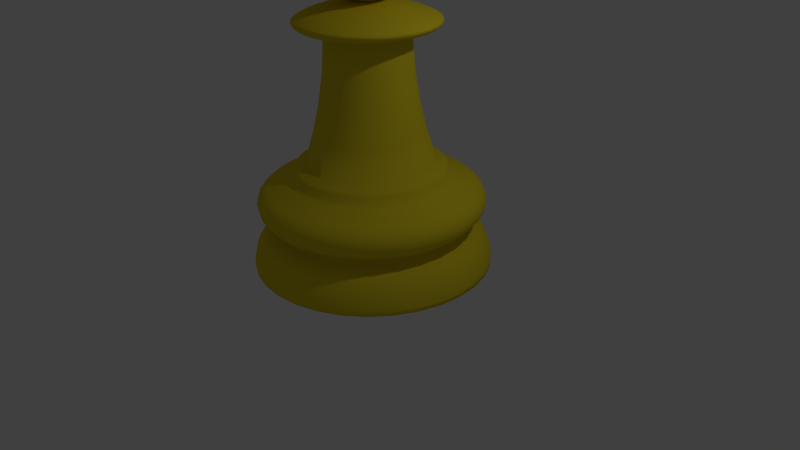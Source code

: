 # Source: Chess_Pawn.blend  (saved by Blender 2.75.0; exported with 4.5.12 LTS)
import bpy
from mathutils import Matrix  # noqa: F401  (used for matrix-valued properties, if any)

bpy.ops.wm.read_factory_settings(use_empty=True)
scene = bpy.context.scene
scene.name = 'Scene'

# ---- collections
col_collection_1 = bpy.data.collections.new('Collection 1'); scene.collection.children.link(col_collection_1)

# ---- materials (node trees are filled in below, after node groups)
mat_redtest = bpy.data.materials.new('REdTEST')
mat_redtest.alpha_threshold = 0.0
mat_redtest.use_transparent_shadow = False
mat_redtest.diffuse_color = (0.8, 0.6455, 0.02399, 1.0)
mat_redtest.roughness = 0.5

# ---- material node trees

# ---- world
world_world = bpy.data.worlds.new('World'); scene.world = world_world
world_world.color = (0.05088, 0.05088, 0.05088)
world_world.use_sun_shadow = False
world_world.sun_shadow_jitter_overblur = 0.0
world_world.cycles.sampling_method = 'MANUAL'
world_world.cycles.sample_map_resolution = 256

# ---- cameras
cam_camera = bpy.data.cameras.new('Camera')
cam_camera.clip_end = 100.0
cam_camera.lens = 35.0
cam_camera.sensor_width = 32.0
cam_camera.sensor_height = 18.0
cam_camera.ortho_scale = 7.314
cam_camera.dof.focus_distance = 0.0
cam_camera.dof.aperture_fstop = 128.0

# ---- lights
light_lamp = bpy.data.lights.new('Lamp', 'POINT')
light_lamp.transmission_factor = 0.0
light_lamp.cutoff_distance = 30.0
light_lamp.energy = 100.0
light_lamp.shadow_buffer_clip_start = 1.001
light_lamp.shadow_soft_size = 0.1
light_lamp.shadow_maximum_resolution = 0.006
light_lamp.use_absolute_resolution = True
light_lamp.cycles.use_multiple_importance_sampling = False

# ---- meshes
me_sphere = bpy.data.meshes.new('Sphere')
me_sphere.from_pydata([(-0.1951, 0.0, 0.9808), (-0.3827, 0.0, 0.9239), (-0.5556, 0.0, 0.8315), (-0.7071, 0.0, 0.7071), (-0.8315, 0.0, 0.5556), (-0.9239, 0.0, 0.3827), (-0.9808, 0.0, 0.1951), (-1.0, 0.0, 7.55e-08), (-0.9808, 0.0, -0.1951), (-0.9239, 0.0, -0.3827), (-0.8315, 0.0, -0.5556), (-0.7071, 0.0, -0.7071), (-0.5556, 0.0, -0.8315), (-0.3827, 0.0, -0.9239), (-0.1951, 0.0, -1.0), (-0.1913, 0.03806, 0.9808), (-0.3753, 0.07466, 0.9239), (-0.5449, 0.1084, 0.8315), (-0.6935, 0.1379, 0.7071), (-0.8155, 0.1622, 0.5556), (-0.9061, 0.1802, 0.3827), (-0.9619, 0.1913, 0.1951), (-0.9808, 0.1951, 7.55e-08), (-0.9619, 0.1913, -0.1951), (-0.9061, 0.1802, -0.3827), (-0.8155, 0.1622, -0.5556), (-0.6935, 0.1379, -0.7071), (-0.5449, 0.1084, -0.8315), (-0.3753, 0.07466, -0.9239), (-0.1913, 0.03806, -1.0), (-0.1802, 0.07466, 0.9808), (-0.3536, 0.1464, 0.9239), (-0.5133, 0.2126, 0.8315), (-0.6533, 0.2706, 0.7071), (-0.7682, 0.3182, 0.5556), (-0.8536, 0.3536, 0.3827), (-0.9061, 0.3753, 0.1951), (-0.9239, 0.3827, 7.55e-08), (-0.9061, 0.3753, -0.1951), (-0.8536, 0.3536, -0.3827), (-0.7682, 0.3182, -0.5556), (-0.6533, 0.2706, -0.7071), (-0.5133, 0.2126, -0.8315), (-0.3536, 0.1464, -0.9239), (-0.1802, 0.07466, -1.0), (-0.1622, 0.1084, 0.9808), (-0.3182, 0.2126, 0.9239), (-0.4619, 0.3087, 0.8315), (-0.5879, 0.3928, 0.7071), (-0.6913, 0.4619, 0.5556), (-0.7682, 0.5133, 0.3827), (-0.8155, 0.5449, 0.1951), (-0.8315, 0.5556, 7.55e-08), (-0.8155, 0.5449, -0.1951), (-0.7682, 0.5133, -0.3827), (-0.6913, 0.4619, -0.5556), (-0.5879, 0.3928, -0.7071), (-0.4619, 0.3087, -0.8315), (-0.3182, 0.2126, -0.9239), (-0.1622, 0.1084, -1.0), (-0.1379, 0.1379, 0.9808), (-0.2706, 0.2706, 0.9239), (-0.3928, 0.3928, 0.8315), (-0.5, 0.5, 0.7071), (-0.5879, 0.5879, 0.5556), (-0.6533, 0.6533, 0.3827), (-0.6935, 0.6935, 0.1951), (-0.7071, 0.7071, 7.55e-08), (-0.6935, 0.6935, -0.1951), (-0.6533, 0.6533, -0.3827), (-0.5879, 0.5879, -0.5556), (-0.5, 0.5, -0.7071), (-0.3928, 0.3928, -0.8315), (-0.2706, 0.2706, -0.9239), (-0.1379, 0.1379, -1.0), (-0.1084, 0.1622, 0.9808), (-0.2126, 0.3182, 0.9239), (-0.3087, 0.4619, 0.8315), (-0.3928, 0.5879, 0.7071), (-0.4619, 0.6913, 0.5556), (-0.5133, 0.7682, 0.3827), (-0.5449, 0.8155, 0.1951), (-0.5556, 0.8315, 7.55e-08), (-0.5449, 0.8155, -0.1951), (-0.5133, 0.7682, -0.3827), (-0.4619, 0.6913, -0.5556), (-0.3928, 0.5879, -0.7071), (-0.3087, 0.4619, -0.8315), (-0.2126, 0.3182, -0.9239), (-0.1084, 0.1622, -1.0), (-0.07466, 0.1802, 0.9808), (-0.1464, 0.3536, 0.9239), (-0.2126, 0.5133, 0.8315), (-0.2706, 0.6533, 0.7071), (-0.3182, 0.7682, 0.5556), (-0.3536, 0.8536, 0.3827), (-0.3753, 0.9061, 0.1951), (-0.3827, 0.9239, 7.55e-08), (-0.3753, 0.9061, -0.1951), (-0.3536, 0.8536, -0.3827), (-0.3182, 0.7682, -0.5556), (-0.2706, 0.6533, -0.7071), (-0.2126, 0.5133, -0.8315), (-0.1464, 0.3536, -0.9239), (-0.07466, 0.1802, -1.0), (-0.03806, 0.1913, 0.9808), (-0.07466, 0.3753, 0.9239), (-0.1084, 0.5449, 0.8315), (-0.1379, 0.6935, 0.7071), (-0.1622, 0.8155, 0.5556), (-0.1802, 0.9061, 0.3827), (-0.1913, 0.9619, 0.1951), (-0.1951, 0.9808, 7.55e-08), (-0.1913, 0.9619, -0.1951), (-0.1802, 0.9061, -0.3827), (-0.1622, 0.8155, -0.5556), (-0.1379, 0.6935, -0.7071), (-0.1084, 0.5449, -0.8315), (-0.07466, 0.3753, -0.9239), (-0.03806, 0.1913, -1.0), (3.266e-07, 0.1951, 0.9808), (3.192e-07, 0.3827, 0.9239), (3.117e-07, 0.5556, 0.8315), (3.192e-07, 0.7071, 0.7071), (3.341e-07, 0.8315, 0.5556), (2.745e-07, 0.9239, 0.3827), (3.937e-07, 0.9808, 0.1951), (3.788e-07, 1.0, 7.55e-08), (3.937e-07, 0.9808, -0.1951), (2.298e-07, 0.9239, -0.3827), (3.341e-07, 0.8315, -0.5556), (3.192e-07, 0.7071, -0.7071), (3.415e-07, 0.5556, -0.8315), (3.043e-07, 0.3827, -0.9239), (3.08e-07, 0.1951, -1.0), (0.03806, 0.1913, 0.9808), (0.07466, 0.3753, 0.9239), (0.1084, 0.5449, 0.8315), (0.138, 0.6935, 0.7071), (0.1622, 0.8155, 0.5556), (0.1802, 0.9061, 0.3827), (0.1913, 0.9619, 0.1951), (0.1951, 0.9808, 7.55e-08), (0.1913, 0.9619, -0.1951), (0.1802, 0.9061, -0.3827), (0.1622, 0.8155, -0.5556), (0.138, 0.6935, -0.7071), (0.1084, 0.5449, -0.8315), (0.07466, 0.3753, -0.9239), (0.03806, 0.1913, -1.0), (0.07466, 0.1802, 0.9808), (0.1464, 0.3536, 0.9239), (0.2126, 0.5133, 0.8315), (0.2706, 0.6533, 0.7071), (0.3182, 0.7682, 0.5556), (0.3536, 0.8536, 0.3827), (0.3753, 0.9061, 0.1951), (0.3827, 0.9239, 7.55e-08), (0.3753, 0.9061, -0.1951), (0.3536, 0.8536, -0.3827), (0.3182, 0.7682, -0.5556), (0.2706, 0.6533, -0.7071), (0.2126, 0.5133, -0.8315), (0.1464, 0.3536, -0.9239), (0.07466, 0.1802, -1.0), (0.1084, 0.1622, 0.9808), (0.2126, 0.3182, 0.9239), (0.3087, 0.4619, 0.8315), (0.3928, 0.5879, 0.7071), (0.4619, 0.6913, 0.5556), (0.5133, 0.7682, 0.3827), (0.5449, 0.8155, 0.1951), (0.5556, 0.8315, 7.55e-08), (0.5449, 0.8155, -0.1951), (0.5133, 0.7682, -0.3827), (0.4619, 0.6913, -0.5556), (0.3928, 0.5879, -0.7071), (0.3087, 0.4619, -0.8315), (0.2126, 0.3182, -0.9239), (0.1084, 0.1622, -1.0), (0.138, 0.1379, 0.9808), (0.2706, 0.2706, 0.9239), (0.3928, 0.3928, 0.8315), (0.5, 0.5, 0.7071), (0.5879, 0.5879, 0.5556), (0.6533, 0.6533, 0.3827), (0.6935, 0.6935, 0.1951), (0.7071, 0.7071, 7.55e-08), (0.6935, 0.6935, -0.1951), (0.6533, 0.6533, -0.3827), (0.5879, 0.5879, -0.5556), (0.5, 0.5, -0.7071), (0.3928, 0.3928, -0.8315), (0.2706, 0.2706, -0.9239), (0.138, 0.1379, -1.0), (0.1622, 0.1084, 0.9808), (0.3182, 0.2126, 0.9239), (0.4619, 0.3087, 0.8315), (0.5879, 0.3928, 0.7071), (0.6913, 0.4619, 0.5556), (0.7682, 0.5133, 0.3827), (0.8155, 0.5449, 0.1951), (0.8315, 0.5556, 7.55e-08), (0.8155, 0.5449, -0.1951), (0.7682, 0.5133, -0.3827), (0.6913, 0.4619, -0.5556), (0.5879, 0.3928, -0.7071), (0.4619, 0.3087, -0.8315), (0.3182, 0.2126, -0.9239), (0.1622, 0.1084, -1.0), (0.1802, 0.07466, 0.9808), (0.3536, 0.1464, 0.9239), (0.5133, 0.2126, 0.8315), (0.6533, 0.2706, 0.7071), (0.7682, 0.3182, 0.5556), (0.8536, 0.3536, 0.3827), (0.9061, 0.3753, 0.1951), (0.9239, 0.3827, 7.55e-08), (0.9061, 0.3753, -0.1951), (0.8536, 0.3536, -0.3827), (0.7682, 0.3182, -0.5556), (0.6533, 0.2706, -0.7071), (0.5133, 0.2126, -0.8315), (0.3536, 0.1464, -0.9239), (0.1802, 0.07466, -1.0), (0.1913, 0.03806, 0.9808), (0.3753, 0.07466, 0.9239), (0.5449, 0.1084, 0.8315), (0.6935, 0.1379, 0.7071), (0.8155, 0.1622, 0.5556), (0.9061, 0.1802, 0.3827), (0.9619, 0.1913, 0.1951), (0.9808, 0.1951, 7.55e-08), (0.9619, 0.1913, -0.1951), (0.9061, 0.1802, -0.3827), (0.8155, 0.1622, -0.5556), (0.6935, 0.1379, -0.7071), (0.5449, 0.1084, -0.8315), (0.3753, 0.07466, -0.9239), (0.1913, 0.03806, -1.0), (0.1951, -7.212e-09, 0.9808), (0.3827, 4.122e-08, 0.9239), (0.5556, 2.632e-08, 0.8315), (0.7071, -2.584e-08, 0.7071), (0.8315, -8.544e-08, 0.5556), (0.9239, 6.357e-08, 0.3827), (0.9808, -8.544e-08, 0.1951), (1.0, -1.003e-07, 7.55e-08), (0.9808, -8.544e-08, -0.1951), (0.9239, 6.357e-08, -0.3827), (0.8315, -8.544e-08, -0.5556), (0.7071, -2.584e-08, -0.7071), (0.5556, -1.094e-08, -0.8315), (0.3827, 3.964e-09, -0.9239), (0.1951, 3.964e-09, -1.0), (3.258e-07, 0.0, -1.0), (0.1913, -0.03806, 0.9808), (0.3753, -0.07466, 0.9239), (0.5449, -0.1084, 0.8315), (0.6935, -0.1379, 0.7071), (0.8155, -0.1622, 0.5556), (0.9061, -0.1802, 0.3827), (0.9619, -0.1913, 0.1951), (0.9808, -0.1951, 7.55e-08), (0.9619, -0.1913, -0.1951), (0.9061, -0.1802, -0.3827), (0.8155, -0.1622, -0.5556), (0.6935, -0.1379, -0.7071), (0.5449, -0.1084, -0.8315), (0.3753, -0.07466, -0.9239), (0.1913, -0.03806, -1.0), (0.1802, -0.07466, 0.9808), (0.3536, -0.1464, 0.9239), (0.5133, -0.2126, 0.8315), (0.6533, -0.2706, 0.7071), (0.7682, -0.3182, 0.5556), (0.8536, -0.3536, 0.3827), (0.9061, -0.3753, 0.1951), (0.9239, -0.3827, 7.55e-08), (0.9061, -0.3753, -0.1951), (0.8536, -0.3536, -0.3827), (0.7682, -0.3182, -0.5556), (0.6533, -0.2706, -0.7071), (0.5133, -0.2126, -0.8315), (0.3536, -0.1464, -0.9239), (0.1802, -0.07466, -1.0), (0.1622, -0.1084, 0.9808), (0.3182, -0.2126, 0.9239), (0.4619, -0.3087, 0.8315), (0.5879, -0.3928, 0.7071), (0.6913, -0.4619, 0.5556), (0.7682, -0.5133, 0.3827), (0.8155, -0.5449, 0.1951), (0.8315, -0.5556, 7.55e-08), (0.8155, -0.5449, -0.1951), (0.7682, -0.5133, -0.3827), (0.6913, -0.4619, -0.5556), (0.5879, -0.3928, -0.7071), (0.4619, -0.3087, -0.8315), (0.3182, -0.2126, -0.9239), (0.1622, -0.1084, -1.0), (0.138, -0.1379, 0.9808), (0.2706, -0.2706, 0.9239), (0.3928, -0.3928, 0.8315), (0.5, -0.5, 0.7071), (0.5879, -0.5879, 0.5556), (0.6533, -0.6533, 0.3827), (0.6935, -0.6935, 0.1951), (0.7071, -0.7071, 7.55e-08), (0.6935, -0.6935, -0.1951), (0.6533, -0.6533, -0.3827), (0.5879, -0.5879, -0.5556), (0.5, -0.5, -0.7071), (0.3928, -0.3928, -0.8315), (0.2706, -0.2706, -0.9239), (0.1379, -0.1379, -1.0), (0.1084, -0.1622, 0.9808), (0.2126, -0.3182, 0.9239), (0.3087, -0.4619, 0.8315), (0.3928, -0.5879, 0.7071), (0.4619, -0.6913, 0.5556), (0.5133, -0.7682, 0.3827), (0.5449, -0.8155, 0.1951), (0.5556, -0.8315, 7.55e-08), (0.5449, -0.8155, -0.1951), (0.5133, -0.7682, -0.3827), (0.4619, -0.6913, -0.5556), (0.3928, -0.5879, -0.7071), (0.3087, -0.4619, -0.8315), (0.2126, -0.3182, -0.9239), (0.1084, -0.1622, -1.0), (0.07466, -0.1802, 0.9808), (0.1464, -0.3536, 0.9239), (0.2126, -0.5133, 0.8315), (0.2706, -0.6533, 0.7071), (0.3182, -0.7682, 0.5556), (0.3536, -0.8536, 0.3827), (0.3753, -0.9061, 0.1951), (0.3827, -0.9239, 7.55e-08), (0.3753, -0.9061, -0.1951), (0.3536, -0.8536, -0.3827), (0.3182, -0.7682, -0.5556), (0.2706, -0.6533, -0.7071), (0.2126, -0.5133, -0.8315), (0.1464, -0.3536, -0.9239), (0.07466, -0.1802, -1.0), (0.03806, -0.1913, 0.9808), (0.07466, -0.3753, 0.9239), (0.1084, -0.5449, 0.8315), (0.1379, -0.6935, 0.7071), (0.1622, -0.8155, 0.5556), (0.1802, -0.9061, 0.3827), (0.1913, -0.9619, 0.1951), (0.1951, -0.9808, 7.55e-08), (0.1913, -0.9619, -0.1951), (0.1802, -0.9061, -0.3827), (0.1622, -0.8155, -0.5556), (0.1379, -0.6935, -0.7071), (0.1084, -0.5449, -0.8315), (0.07466, -0.3753, -0.9239), (0.03806, -0.1913, -1.0), (3.117e-07, -0.1951, 0.9808), (2.819e-07, -0.3827, 0.9239), (2.819e-07, -0.5556, 0.8315), (1.851e-07, -0.7071, 0.7071), (1.404e-07, -0.8315, 0.5556), (3.192e-07, -0.9239, 0.3827), (9.567e-08, -0.9808, 0.1951), (1.404e-07, -1.0, 7.55e-08), (9.567e-08, -0.9808, -0.1951), (3.192e-07, -0.9239, -0.3827), (1.404e-07, -0.8315, -0.5556), (1.851e-07, -0.7071, -0.7071), (2.596e-07, -0.5556, -0.8315), (2.521e-07, -0.3827, -0.9239), (3.155e-07, -0.1951, -1.0), (-0.03806, -0.1913, 0.9808), (-0.07466, -0.3753, 0.9239), (-0.1084, -0.5449, 0.8315), (-0.1379, -0.6935, 0.7071), (-0.1622, -0.8155, 0.5556), (-0.1802, -0.9061, 0.3827), (-0.1913, -0.9619, 0.1951), (-0.1951, -0.9808, 7.55e-08), (-0.1913, -0.9619, -0.1951), (-0.1802, -0.9061, -0.3827), (-0.1622, -0.8155, -0.5556), (-0.1379, -0.6935, -0.7071), (-0.1084, -0.5449, -0.8315), (-0.07466, -0.3753, -0.9239), (-0.03806, -0.1913, -1.0), (-0.07466, -0.1802, 0.9808), (-0.1464, -0.3536, 0.9239), (-0.2126, -0.5133, 0.8315), (-0.2706, -0.6533, 0.7071), (-0.3182, -0.7682, 0.5556), (-0.3536, -0.8536, 0.3827), (-0.3753, -0.9061, 0.1951), (-0.3827, -0.9239, 7.55e-08), (-0.3753, -0.9061, -0.1951), (-0.3536, -0.8536, -0.3827), (-0.3182, -0.7682, -0.5556), (-0.2706, -0.6533, -0.7071), (-0.2126, -0.5133, -0.8315), (-0.1464, -0.3536, -0.9239), (-0.07466, -0.1802, -1.0), (-0.1084, -0.1622, 0.9808), (-0.2126, -0.3182, 0.9239), (-0.3087, -0.4619, 0.8315), (-0.3928, -0.5879, 0.7071), (-0.4619, -0.6913, 0.5556), (-0.5133, -0.7682, 0.3827), (-0.5449, -0.8155, 0.1951), (-0.5556, -0.8315, 7.55e-08), (-0.5449, -0.8155, -0.1951), (-0.5133, -0.7682, -0.3827), (-0.4619, -0.6913, -0.5556), (-0.3928, -0.5879, -0.7071), (-0.3087, -0.4619, -0.8315), (-0.2126, -0.3182, -0.9239), (-0.1084, -0.1622, -1.0), (-0.1379, -0.1379, 0.9808), (-0.2706, -0.2706, 0.9239), (-0.3928, -0.3928, 0.8315), (-0.5, -0.5, 0.7071), (-0.5879, -0.5879, 0.5556), (-0.6533, -0.6533, 0.3827), (-0.6935, -0.6935, 0.1951), (-0.7071, -0.7071, 7.55e-08), (-0.6935, -0.6935, -0.1951), (-0.6533, -0.6533, -0.3827), (-0.5879, -0.5879, -0.5556), (-0.5, -0.5, -0.7071), (-0.3928, -0.3928, -0.8315), (-0.2706, -0.2706, -0.9239), (-0.1379, -0.1379, -1.0), (-0.1622, -0.1084, 0.9808), (-0.3182, -0.2126, 0.9239), (-0.4619, -0.3087, 0.8315), (-0.5879, -0.3928, 0.7071), (-0.6913, -0.4619, 0.5556), (-0.7682, -0.5133, 0.3827), (-0.8155, -0.5449, 0.1951), (-0.8315, -0.5556, 7.55e-08), (-0.8155, -0.5449, -0.1951), (-0.7682, -0.5133, -0.3827), (-0.6913, -0.4619, -0.5556), (-0.5879, -0.3928, -0.7071), (-0.4619, -0.3087, -0.8315), (-0.3182, -0.2126, -0.9239), (-0.1622, -0.1084, -1.0), (2.48e-08, -1.247e-07, 1.0), (-0.1802, -0.07466, 0.9808), (-0.3536, -0.1464, 0.9239), (-0.5133, -0.2126, 0.8315), (-0.6533, -0.2706, 0.7071), (-0.7682, -0.3182, 0.5556), (-0.8536, -0.3536, 0.3827), (-0.9061, -0.3753, 0.1951), (-0.9239, -0.3827, 7.55e-08), (-0.9061, -0.3753, -0.1951), (-0.8536, -0.3536, -0.3827), (-0.7682, -0.3182, -0.5556), (-0.6533, -0.2706, -0.7071), (-0.5133, -0.2126, -0.8315), (-0.3536, -0.1464, -0.9239), (-0.1802, -0.07466, -1.0), (-0.1913, -0.03806, 0.9808), (-0.3753, -0.07466, 0.9239), (-0.5449, -0.1084, 0.8315), (-0.6935, -0.1379, 0.7071), (-0.8155, -0.1622, 0.5556), (-0.9061, -0.1802, 0.3827), (-0.9619, -0.1913, 0.1951), (-0.9808, -0.1951, 7.55e-08), (-0.9619, -0.1913, -0.1951), (-0.9061, -0.1802, -0.3827), (-0.8155, -0.1622, -0.5556), (-0.6935, -0.1379, -0.7071), (-0.5449, -0.1084, -0.8315), (-0.3753, -0.07466, -0.9239), (-0.1913, -0.03806, -1.0), (0.0, 2.084, -5.514), (2.312e-07, 0.1951, -1.0), (0.4066, 2.044, -5.514), (0.03806, 0.1913, -1.0), (0.7976, 1.926, -5.514), (0.07466, 0.1802, -1.0), (1.158, 1.733, -5.514), (0.1084, 0.1622, -1.0), (1.474, 1.474, -5.514), (0.1379, 0.138, -1.0), (1.733, 1.158, -5.514), (0.1622, 0.1084, -1.0), (1.926, 0.7976, -5.514), (0.1802, 0.07466, -1.0), (2.044, 0.4066, -5.514), (0.1913, 0.03806, -1.0), (2.084, 1.574e-07, -5.514), (0.1951, 6.229e-07, -1.0), (2.044, -0.4066, -5.514), (0.1913, -0.03806, -1.0), (1.926, -0.7976, -5.514), (0.1802, -0.07466, -1.0), (1.733, -1.158, -5.514), (0.1622, -0.1084, -1.0), (1.474, -1.474, -5.514), (0.1379, -0.1379, -1.0), (1.158, -1.733, -5.514), (0.1084, -0.1622, -1.0), (0.7976, -1.926, -5.514), (0.07466, -0.1802, -1.0), (0.4066, -2.044, -5.514), (0.03806, -0.1913, -1.0), (-6.792e-07, -2.084, -5.514), (1.708e-07, -0.1951, -1.0), (-0.4066, -2.044, -5.514), (-0.03806, -0.1913, -1.0), (-0.7976, -1.926, -5.514), (-0.07466, -0.1802, -1.0), (-1.158, -1.733, -5.514), (-0.1084, -0.1622, -1.0), (-1.474, -1.474, -5.514), (-0.1379, -0.1379, -1.0), (-1.733, -1.158, -5.514), (-0.1622, -0.1084, -1.0), (-1.926, -0.7976, -5.514), (-0.1802, -0.07466, -1.0), (-2.044, -0.4066, -5.514), (-0.1913, -0.03806, -1.0), (-2.084, 2.013e-06, -5.514), (-0.1951, 7.958e-07, -1.0), (-2.044, 0.4066, -5.514), (-0.1913, 0.03806, -1.0), (-1.926, 0.7976, -5.514), (-0.1802, 0.07466, -1.0), (-1.733, 1.158, -5.514), (-0.1622, 0.1084, -1.0), (-1.474, 1.474, -5.514), (-0.1379, 0.138, -1.0), (-1.158, 1.733, -5.514), (-0.1084, 0.1622, -1.0), (-0.7976, 1.926, -5.514), (-0.07466, 0.1802, -1.0), (-0.4066, 2.044, -5.514), (-0.03806, 0.1913, -1.0), (7.715e-08, 1.43, -3.961), (8.6e-08, 1.355, -3.895), (0.2644, 1.329, -3.895), (0.279, 1.403, -3.961), (0.5187, 1.252, -3.895), (0.5474, 1.321, -3.961), (0.753, 1.127, -3.895), (0.7947, 1.189, -3.961), (0.9584, 0.9584, -3.895), (1.011, 1.011, -3.961), (1.127, 0.753, -3.895), (1.189, 0.7947, -3.961), (1.252, 0.5187, -3.895), (1.321, 0.5474, -3.961), (1.329, 0.2644, -3.895), (1.403, 0.279, -3.961), (1.355, 3.449e-07, -3.895), (1.43, 3.256e-07, -3.961), (1.329, -0.2644, -3.895), (1.403, -0.279, -3.961), (1.252, -0.5187, -3.895), (1.321, -0.5474, -3.961), (1.127, -0.753, -3.895), (1.189, -0.7947, -3.961), (0.9584, -0.9584, -3.895), (1.011, -1.011, -3.961), (0.753, -1.127, -3.895), (0.7947, -1.189, -3.961), (0.5187, -1.252, -3.895), (0.5474, -1.321, -3.961), (0.2644, -1.329, -3.895), (0.279, -1.403, -3.961), (-3.556e-07, -1.355, -3.895), (-3.889e-07, -1.43, -3.961), (-0.2644, -1.329, -3.895), (-0.279, -1.403, -3.961), (-0.5187, -1.252, -3.895), (-0.5474, -1.321, -3.961), (-0.753, -1.127, -3.895), (-0.7947, -1.189, -3.961), (-0.9584, -0.9584, -3.895), (-1.011, -1.011, -3.961), (-1.127, -0.753, -3.895), (-1.189, -0.7947, -3.961), (-1.252, -0.5187, -3.895), (-1.321, -0.5474, -3.961), (-1.329, -0.2644, -3.895), (-1.403, -0.279, -3.961), (-1.355, 1.551e-06, -3.895), (-1.43, 1.599e-06, -3.961), (-1.329, 0.2644, -3.895), (-1.403, 0.279, -3.961), (-1.252, 0.5187, -3.895), (-1.321, 0.5474, -3.961), (-1.127, 0.753, -3.895), (-1.189, 0.7947, -3.961), (-0.9584, 0.9584, -3.895), (-1.011, 1.011, -3.961), (-0.753, 1.127, -3.895), (-0.7947, 1.189, -3.961), (-0.5187, 1.252, -3.895), (-0.5474, 1.321, -3.961), (-0.2644, 1.329, -3.895), (-0.279, 1.403, -3.961), (2.845e-08, 1.843, -4.912), (0.0, 2.084, -5.437), (1.747e-08, 1.935, -5.016), (8.412e-09, 2.014, -5.152), (2.588e-09, 2.066, -5.3), (0.4066, 2.044, -5.437), (0.3596, 1.808, -4.912), (0.403, 2.026, -5.3), (0.3929, 1.975, -5.152), (0.3776, 1.898, -5.016), (0.7976, 1.926, -5.437), (0.7053, 1.703, -4.912), (0.7906, 1.909, -5.3), (0.7706, 1.86, -5.152), (0.7407, 1.788, -5.016), (1.158, 1.733, -5.437), (1.024, 1.533, -4.912), (1.148, 1.718, -5.3), (1.119, 1.674, -5.152), (1.075, 1.609, -5.016), (1.474, 1.474, -5.437), (1.303, 1.303, -4.912), (1.461, 1.461, -5.3), (1.424, 1.424, -5.152), (1.369, 1.369, -5.016), (1.733, 1.158, -5.437), (1.533, 1.024, -4.912), (1.718, 1.148, -5.3), (1.674, 1.119, -5.152), (1.609, 1.075, -5.016), (1.926, 0.7976, -5.437), (1.703, 0.7053, -4.912), (1.909, 0.7906, -5.3), (1.86, 0.7706, -5.152), (1.788, 0.7407, -5.016), (2.044, 0.4066, -5.437), (1.808, 0.3596, -4.912), (2.026, 0.403, -5.3), (1.975, 0.3929, -5.152), (1.898, 0.3776, -5.016), (2.084, 1.574e-07, -5.437), (1.843, 2.194e-07, -4.912), (2.066, 1.624e-07, -5.3), (2.014, 1.757e-07, -5.152), (1.935, 1.952e-07, -5.016), (2.044, -0.4066, -5.437), (1.808, -0.3596, -4.912), (2.026, -0.403, -5.3), (1.975, -0.3929, -5.152), (1.898, -0.3776, -5.016), (1.926, -0.7976, -5.437), (1.703, -0.7053, -4.912), (1.909, -0.7906, -5.3), (1.86, -0.7706, -5.152), (1.788, -0.7407, -5.016), (1.733, -1.158, -5.437), (1.533, -1.024, -4.912), (1.718, -1.148, -5.3), (1.674, -1.119, -5.152), (1.609, -1.075, -5.016), (1.474, -1.474, -5.437), (1.303, -1.303, -4.912), (1.461, -1.461, -5.3), (1.424, -1.424, -5.152), (1.369, -1.369, -5.016), (1.158, -1.733, -5.437), (1.024, -1.533, -4.912), (1.148, -1.718, -5.3), (1.119, -1.674, -5.152), (1.075, -1.609, -5.016), (0.7976, -1.926, -5.437), (0.7053, -1.703, -4.912), (0.7906, -1.909, -5.3), (0.7706, -1.86, -5.152), (0.7407, -1.788, -5.016), (0.4066, -2.044, -5.437), (0.3596, -1.808, -4.912), (0.403, -2.026, -5.3), (0.3929, -1.975, -5.152), (0.3776, -1.898, -5.016), (-6.792e-07, -2.084, -5.437), (-5.721e-07, -1.843, -4.912), (-6.713e-07, -2.066, -5.3), (-6.475e-07, -2.014, -5.152), (-6.129e-07, -1.935, -5.016), (-0.4066, -2.044, -5.437), (-0.3596, -1.808, -4.912), (-0.4031, -2.026, -5.3), (-0.3929, -1.975, -5.152), (-0.3776, -1.898, -5.016), (-0.7976, -1.926, -5.437), (-0.7053, -1.703, -4.912), (-0.7906, -1.909, -5.3), (-0.7706, -1.86, -5.152), (-0.7407, -1.788, -5.016), (-1.158, -1.733, -5.437), (-1.024, -1.533, -4.912), (-1.148, -1.718, -5.3), (-1.119, -1.674, -5.152), (-1.075, -1.609, -5.016), (-1.474, -1.474, -5.437), (-1.303, -1.303, -4.912), (-1.461, -1.461, -5.3), (-1.424, -1.424, -5.152), (-1.369, -1.369, -5.016), (-1.733, -1.158, -5.437), (-1.533, -1.024, -4.912), (-1.718, -1.148, -5.3), (-1.674, -1.119, -5.152), (-1.609, -1.075, -5.016), (-1.926, -0.7976, -5.437), (-1.703, -0.7053, -4.912), (-1.909, -0.7906, -5.3), (-1.86, -0.7706, -5.152), (-1.788, -0.7407, -5.016), (-2.044, -0.4066, -5.437), (-1.808, -0.3596, -4.912), (-2.026, -0.403, -5.3), (-1.975, -0.3928, -5.152), (-1.898, -0.3776, -5.016), (-2.084, 2.013e-06, -5.437), (-1.843, 1.86e-06, -4.912), (-2.066, 2.001e-06, -5.3), (-2.014, 1.968e-06, -5.152), (-1.935, 1.918e-06, -5.016), (-2.044, 0.4066, -5.437), (-1.808, 0.3596, -4.912), (-2.026, 0.4031, -5.3), (-1.975, 0.3929, -5.152), (-1.898, 0.3776, -5.016), (-1.926, 0.7976, -5.437), (-1.703, 0.7053, -4.912), (-1.909, 0.7906, -5.3), (-1.86, 0.7706, -5.152), (-1.788, 0.7407, -5.016), (-1.733, 1.158, -5.437), (-1.533, 1.024, -4.912), (-1.718, 1.148, -5.3), (-1.674, 1.119, -5.152), (-1.609, 1.075, -5.016), (-1.474, 1.474, -5.437), (-1.303, 1.303, -4.912), (-1.461, 1.461, -5.3), (-1.424, 1.424, -5.152), (-1.369, 1.369, -5.016), (-1.158, 1.733, -5.437), (-1.024, 1.533, -4.912), (-1.148, 1.718, -5.3), (-1.119, 1.674, -5.152), (-1.075, 1.609, -5.016), (-0.7976, 1.926, -5.437), (-0.7053, 1.703, -4.912), (-0.7906, 1.909, -5.3), (-0.7706, 1.86, -5.152), (-0.7407, 1.788, -5.016), (-0.3596, 1.808, -4.912), (-0.4066, 2.044, -5.437), (-0.3776, 1.898, -5.016), (-0.3928, 1.975, -5.152), (-0.403, 2.026, -5.3), (5.029e-08, 1.642, -4.688), (4.872e-08, 1.66, -4.85), (5.694e-08, 1.585, -4.746), (5.662e-08, 1.591, -4.805), (0.3239, 1.628, -4.85), (0.3203, 1.61, -4.688), (0.3105, 1.561, -4.805), (0.3092, 1.554, -4.746), (0.6354, 1.534, -4.85), (0.6283, 1.517, -4.688), (0.609, 1.47, -4.805), (0.6064, 1.464, -4.746), (0.9224, 1.38, -4.85), (0.9122, 1.365, -4.688), (0.8841, 1.323, -4.805), (0.8804, 1.318, -4.746), (1.174, 1.174, -4.85), (1.161, 1.161, -4.688), (1.125, 1.125, -4.805), (1.121, 1.121, -4.746), (1.38, 0.9224, -4.85), (1.365, 0.9122, -4.688), (1.323, 0.8841, -4.805), (1.318, 0.8804, -4.746), (1.534, 0.6354, -4.85), (1.517, 0.6283, -4.688), (1.47, 0.609, -4.805), (1.464, 0.6064, -4.746), (1.628, 0.3239, -4.85), (1.61, 0.3203, -4.688), (1.561, 0.3105, -4.805), (1.554, 0.3092, -4.746), (1.66, 2.621e-07, -4.85), (1.642, 2.648e-07, -4.688), (1.591, 2.776e-07, -4.805), (1.585, 2.786e-07, -4.746), (1.628, -0.3239, -4.85), (1.61, -0.3203, -4.688), (1.561, -0.3105, -4.805), (1.554, -0.3092, -4.746), (1.534, -0.6354, -4.85), (1.517, -0.6283, -4.688), (1.47, -0.609, -4.805), (1.464, -0.6064, -4.746), (1.38, -0.9224, -4.85), (1.365, -0.9122, -4.688), (1.323, -0.8841, -4.805), (1.318, -0.8804, -4.746), (1.174, -1.174, -4.85), (1.161, -1.161, -4.688), (1.125, -1.125, -4.805), (1.121, -1.121, -4.746), (0.9224, -1.38, -4.85), (0.9122, -1.365, -4.688), (0.8841, -1.323, -4.805), (0.8804, -1.318, -4.746), (0.6354, -1.534, -4.85), (0.6283, -1.517, -4.688), (0.609, -1.47, -4.805), (0.6064, -1.464, -4.746), (0.3239, -1.628, -4.85), (0.3203, -1.61, -4.688), (0.3105, -1.561, -4.805), (0.3092, -1.554, -4.746), (-4.923e-07, -1.66, -4.85), (-4.847e-07, -1.642, -4.688), (-4.62e-07, -1.591, -4.805), (-4.591e-07, -1.585, -4.746), (-0.3239, -1.628, -4.85), (-0.3203, -1.61, -4.688), (-0.3105, -1.561, -4.805), (-0.3092, -1.554, -4.746), (-0.6354, -1.534, -4.85), (-0.6283, -1.517, -4.688), (-0.609, -1.47, -4.805), (-0.6064, -1.464, -4.746), (-0.9224, -1.38, -4.85), (-0.9122, -1.365, -4.688), (-0.8841, -1.323, -4.805), (-0.8804, -1.318, -4.746), (-1.174, -1.174, -4.85), (-1.161, -1.161, -4.688), (-1.125, -1.125, -4.805), (-1.121, -1.121, -4.746), (-1.38, -0.9224, -4.85), (-1.365, -0.9122, -4.688), (-1.323, -0.8841, -4.805), (-1.318, -0.8804, -4.746), (-1.534, -0.6354, -4.85), (-1.517, -0.6283, -4.688), (-1.47, -0.609, -4.805), (-1.464, -0.6064, -4.746), (-1.628, -0.3239, -4.85), (-1.61, -0.3203, -4.688), (-1.561, -0.3105, -4.805), (-1.554, -0.3092, -4.746), (-1.66, 1.74e-06, -4.85), (-1.642, 1.726e-06, -4.688), (-1.591, 1.695e-06, -4.805), (-1.585, 1.69e-06, -4.746), (-1.628, 0.3239, -4.85), (-1.61, 0.3203, -4.688), (-1.561, 0.3105, -4.805), (-1.554, 0.3092, -4.746), (-1.534, 0.6354, -4.85), (-1.517, 0.6283, -4.688), (-1.47, 0.609, -4.805), (-1.464, 0.6064, -4.746), (-1.38, 0.9224, -4.85), (-1.365, 0.9122, -4.688), (-1.323, 0.8841, -4.805), (-1.318, 0.8804, -4.746), (-1.174, 1.174, -4.85), (-1.161, 1.161, -4.688), (-1.125, 1.125, -4.805), (-1.121, 1.121, -4.746), (-0.9224, 1.38, -4.85), (-0.9122, 1.365, -4.688), (-0.8841, 1.323, -4.805), (-0.8804, 1.318, -4.746), (-0.6354, 1.534, -4.85), (-0.6283, 1.517, -4.688), (-0.609, 1.47, -4.805), (-0.6064, 1.464, -4.746), (-0.3203, 1.61, -4.688), (-0.3239, 1.628, -4.85), (-0.3092, 1.554, -4.746), (-0.3105, 1.561, -4.805), (3.322e-08, 1.797, -4.107), (2.694e-08, 1.837, -4.617), (1.887e-08, 1.921, -4.215), (1.24e-08, 1.972, -4.35), (1.513e-08, 1.943, -4.491), (0.3584, 1.802, -4.617), (0.3505, 1.762, -4.107), (0.379, 1.905, -4.491), (0.3848, 1.934, -4.35), (0.3748, 1.884, -4.215), (0.703, 1.697, -4.617), (0.6875, 1.66, -4.107), (0.7435, 1.795, -4.491), (0.7548, 1.822, -4.35), (0.7351, 1.775, -4.215), (1.021, 1.527, -4.617), (0.9981, 1.494, -4.107), (1.079, 1.615, -4.491), (1.096, 1.64, -4.35), (1.067, 1.597, -4.215), (1.299, 1.299, -4.617), (1.27, 1.27, -4.107), (1.374, 1.374, -4.491), (1.395, 1.395, -4.35), (1.358, 1.358, -4.215), (1.527, 1.021, -4.617), (1.494, 0.9981, -4.107), (1.615, 1.079, -4.491), (1.64, 1.096, -4.35), (1.597, 1.067, -4.215), (1.697, 0.703, -4.617), (1.66, 0.6875, -4.107), (1.795, 0.7435, -4.491), (1.822, 0.7548, -4.35), (1.775, 0.7351, -4.215), (1.802, 0.3584, -4.617), (1.762, 0.3505, -4.107), (1.905, 0.379, -4.491), (1.934, 0.3848, -4.35), (1.884, 0.3748, -4.215), (1.837, 2.16e-07, -4.617), (1.797, 2.315e-07, -4.107), (1.943, 1.908e-07, -4.491), (1.972, 1.847e-07, -4.35), (1.921, 1.99e-07, -4.215), (1.802, -0.3584, -4.617), (1.762, -0.3505, -4.107), (1.905, -0.379, -4.491), (1.934, -0.3848, -4.35), (1.884, -0.3748, -4.215), (1.697, -0.703, -4.617), (1.66, -0.6875, -4.107), (1.795, -0.7435, -4.491), (1.822, -0.7548, -4.35), (1.775, -0.7351, -4.215), (1.527, -1.021, -4.617), (1.494, -0.9981, -4.107), (1.615, -1.079, -4.491), (1.64, -1.096, -4.35), (1.597, -1.067, -4.215), (1.299, -1.299, -4.617), (1.27, -1.27, -4.107), (1.374, -1.374, -4.491), (1.395, -1.395, -4.35), (1.358, -1.358, -4.215), (1.021, -1.527, -4.617), (0.9981, -1.494, -4.107), (1.079, -1.615, -4.491), (1.096, -1.64, -4.35), (1.067, -1.597, -4.215), (0.703, -1.697, -4.617), (0.6875, -1.66, -4.107), (0.7435, -1.795, -4.491), (0.7548, -1.822, -4.35), (0.7351, -1.775, -4.215), (0.3584, -1.802, -4.617), (0.3505, -1.762, -4.107), (0.379, -1.905, -4.491), (0.3848, -1.934, -4.35), (0.3748, -1.884, -4.215), (-5.716e-07, -1.837, -4.617), (-5.522e-07, -1.797, -4.107), (-6.185e-07, -1.943, -4.491), (-6.307e-07, -1.972, -4.35), (-6.076e-07, -1.921, -4.215), (-0.3584, -1.802, -4.617), (-0.3505, -1.762, -4.107), (-0.379, -1.905, -4.491), (-0.3848, -1.934, -4.35), (-0.3748, -1.884, -4.215), (-0.703, -1.697, -4.617), (-0.6875, -1.66, -4.107), (-0.7435, -1.795, -4.491), (-0.7548, -1.822, -4.35), (-0.7351, -1.775, -4.215), (-1.021, -1.527, -4.617), (-0.9981, -1.494, -4.107), (-1.079, -1.615, -4.491), (-1.096, -1.64, -4.35), (-1.067, -1.597, -4.215), (-1.299, -1.299, -4.617), (-1.27, -1.27, -4.107), (-1.374, -1.374, -4.491), (-1.395, -1.395, -4.35), (-1.358, -1.358, -4.215), (-1.527, -1.021, -4.617), (-1.494, -0.9981, -4.107), (-1.615, -1.079, -4.491), (-1.64, -1.096, -4.35), (-1.597, -1.067, -4.215), (-1.697, -0.703, -4.617), (-1.66, -0.6875, -4.107), (-1.795, -0.7435, -4.491), (-1.822, -0.7548, -4.35), (-1.775, -0.7351, -4.215), (-1.802, -0.3584, -4.617), (-1.762, -0.3505, -4.107), (-1.905, -0.379, -4.491), (-1.934, -0.3848, -4.35), (-1.884, -0.3748, -4.215), (-1.837, 1.851e-06, -4.617), (-1.797, 1.831e-06, -4.107), (-1.943, 1.92e-06, -4.491), (-1.972, 1.94e-06, -4.35), (-1.921, 1.909e-06, -4.215), (-1.802, 0.3584, -4.617), (-1.762, 0.3505, -4.107), (-1.905, 0.379, -4.491), (-1.934, 0.3848, -4.35), (-1.884, 0.3748, -4.215), (-1.697, 0.703, -4.617), (-1.66, 0.6875, -4.107), (-1.795, 0.7435, -4.491), (-1.822, 0.7548, -4.35), (-1.775, 0.7351, -4.215), (-1.527, 1.021, -4.617), (-1.494, 0.9981, -4.107), (-1.615, 1.079, -4.491), (-1.64, 1.096, -4.35), (-1.597, 1.067, -4.215), (-1.299, 1.299, -4.617), (-1.27, 1.27, -4.107), (-1.374, 1.374, -4.491), (-1.395, 1.395, -4.35), (-1.358, 1.358, -4.215), (-1.021, 1.527, -4.617), (-0.9981, 1.494, -4.107), (-1.079, 1.615, -4.491), (-1.096, 1.64, -4.35), (-1.067, 1.597, -4.215), (-0.703, 1.697, -4.617), (-0.6875, 1.66, -4.107), (-0.7435, 1.795, -4.491), (-0.7548, 1.822, -4.35), (-0.7351, 1.775, -4.215), (-0.3505, 1.762, -4.107), (-0.3584, 1.802, -4.617), (-0.3748, 1.884, -4.215), (-0.3848, 1.934, -4.35), (-0.379, 1.905, -4.491), (0.2161, 1.087, -3.682), (1.152e-07, 1.108, -3.682), (0.4239, 1.023, -3.682), (0.6155, 0.9211, -3.682), (0.7834, 0.7834, -3.682), (0.9211, 0.6155, -3.682), (1.023, 0.4239, -3.682), (1.087, 0.2161, -3.682), (1.108, 4.086e-07, -3.682), (1.087, -0.2161, -3.682), (1.023, -0.4239, -3.682), (0.9211, -0.6155, -3.682), (0.7834, -0.7833, -3.682), (0.6155, -0.9211, -3.682), (0.4239, -1.023, -3.682), (0.2161, -1.087, -3.682), (-2.458e-07, -1.108, -3.682), (-0.2161, -1.087, -3.682), (-0.4239, -1.023, -3.682), (-0.6155, -0.9211, -3.682), (-0.7834, -0.7833, -3.682), (-0.9211, -0.6155, -3.682), (-1.023, -0.4239, -3.682), (-1.087, -0.2161, -3.682), (-1.108, 1.395e-06, -3.682), (-1.087, 0.2161, -3.682), (-1.023, 0.4239, -3.682), (-0.9211, 0.6155, -3.682), (-0.7833, 0.7834, -3.682), (-0.6155, 0.9211, -3.682), (-0.4239, 1.023, -3.682), (-0.2161, 1.087, -3.682), (8.641e-08, 1.325, -3.802), (9.158e-08, 1.284, -3.732), (0.2505, 1.26, -3.732), (0.2586, 1.3, -3.802), (0.4915, 1.186, -3.732), (0.5072, 1.225, -3.802), (0.7135, 1.068, -3.732), (0.7363, 1.102, -3.802), (0.9081, 0.9081, -3.732), (0.9372, 0.9372, -3.802), (1.068, 0.7135, -3.732), (1.102, 0.7363, -3.802), (1.186, 0.4915, -3.732), (1.225, 0.5072, -3.802), (1.26, 0.2505, -3.732), (1.3, 0.2586, -3.802), (1.284, 3.635e-07, -3.732), (1.325, 3.513e-07, -3.802), (1.26, -0.2505, -3.732), (1.3, -0.2586, -3.802), (1.186, -0.4915, -3.732), (1.225, -0.5072, -3.802), (1.068, -0.7135, -3.732), (1.102, -0.7363, -3.802), (0.9081, -0.9081, -3.732), (0.9372, -0.9372, -3.802), (0.7135, -1.068, -3.732), (0.7363, -1.102, -3.802), (0.4915, -1.186, -3.732), (0.5072, -1.225, -3.802), (0.2505, -1.26, -3.732), (0.2586, -1.3, -3.802), (-3.269e-07, -1.284, -3.732), (-3.455e-07, -1.325, -3.802), (-0.2505, -1.26, -3.732), (-0.2586, -1.3, -3.802), (-0.4915, -1.186, -3.732), (-0.5072, -1.225, -3.802), (-0.7135, -1.068, -3.732), (-0.7364, -1.102, -3.802), (-0.9081, -0.9081, -3.732), (-0.9372, -0.9372, -3.802), (-1.068, -0.7135, -3.732), (-1.102, -0.7363, -3.802), (-1.186, -0.4915, -3.732), (-1.225, -0.5072, -3.802), (-1.26, -0.2505, -3.732), (-1.3, -0.2586, -3.802), (-1.284, 1.507e-06, -3.732), (-1.325, 1.531e-06, -3.802), (-1.26, 0.2505, -3.732), (-1.3, 0.2586, -3.802), (-1.186, 0.4915, -3.732), (-1.225, 0.5072, -3.802), (-1.068, 0.7135, -3.732), (-1.102, 0.7364, -3.802), (-0.9081, 0.9081, -3.732), (-0.9372, 0.9372, -3.802), (-0.7135, 1.068, -3.732), (-0.7363, 1.102, -3.802), (-0.4915, 1.186, -3.732), (-0.5072, 1.225, -3.802), (-0.2505, 1.26, -3.732), (-0.2586, 1.3, -3.802), (1.292e-07, 0.7215, -1.539), (1.258e-07, 0.7125, -1.475), (0.139, 0.6988, -1.475), (0.1408, 0.7076, -1.539), (0.2727, 0.6583, -1.475), (0.2761, 0.6666, -1.539), (0.3959, 0.5924, -1.475), (0.4008, 0.5999, -1.539), (0.5038, 0.5038, -1.475), (0.5102, 0.5102, -1.539), (0.5924, 0.3959, -1.475), (0.5999, 0.4008, -1.539), (0.6583, 0.2727, -1.475), (0.6666, 0.2761, -1.539), (0.6988, 0.139, -1.475), (0.7076, 0.1408, -1.539), (0.7125, 4.765e-07, -1.475), (0.7215, 4.782e-07, -1.539), (0.6988, -0.139, -1.475), (0.7076, -0.1408, -1.539), (0.6583, -0.2727, -1.475), (0.6666, -0.2761, -1.539), (0.5924, -0.3959, -1.475), (0.5999, -0.4008, -1.539), (0.5038, -0.5038, -1.475), (0.5102, -0.5102, -1.539), (0.3959, -0.5924, -1.475), (0.4008, -0.5999, -1.539), (0.2727, -0.6583, -1.475), (0.2761, -0.6666, -1.539), (0.139, -0.6988, -1.475), (0.1408, -0.7076, -1.539), (-9.851e-08, -0.7125, -1.475), (-1.003e-07, -0.7215, -1.539), (-0.139, -0.6988, -1.475), (-0.1408, -0.7076, -1.539), (-0.2727, -0.6583, -1.475), (-0.2761, -0.6666, -1.539), (-0.3959, -0.5924, -1.475), (-0.4008, -0.5999, -1.539), (-0.5038, -0.5038, -1.475), (-0.5102, -0.5102, -1.539), (-0.5924, -0.3959, -1.475), (-0.5999, -0.4008, -1.539), (-0.6583, -0.2727, -1.475), (-0.6666, -0.2761, -1.539), (-0.6988, -0.139, -1.475), (-0.7076, -0.1408, -1.539), (-0.7125, 1.109e-06, -1.475), (-0.7215, 1.119e-06, -1.539), (-0.6988, 0.139, -1.475), (-0.7076, 0.1408, -1.539), (-0.6583, 0.2727, -1.475), (-0.6666, 0.2761, -1.539), (-0.5924, 0.3959, -1.475), (-0.5999, 0.4008, -1.539), (-0.5038, 0.5038, -1.475), (-0.5102, 0.5102, -1.539), (-0.3959, 0.5924, -1.475), (-0.4008, 0.5999, -1.539), (-0.2727, 0.6583, -1.475), (-0.2761, 0.6666, -1.539), (-0.139, 0.6988, -1.475), (-0.1408, 0.7076, -1.539), (1.307e-07, 0.7249, -1.698), (1.246e-07, 0.9531, -3.16), (1.323e-07, 0.7613, -2.167), (1.302e-07, 0.8448, -2.702), (0.1859, 0.9348, -3.16), (0.1414, 0.711, -1.698), (0.1648, 0.8286, -2.702), (0.1485, 0.7467, -2.167), (0.3647, 0.8805, -3.16), (0.2774, 0.6697, -1.698), (0.3233, 0.7805, -2.702), (0.2913, 0.7034, -2.167), (0.5295, 0.7925, -3.16), (0.4027, 0.6027, -1.698), (0.4694, 0.7025, -2.702), (0.423, 0.633, -2.167), (0.6739, 0.6739, -3.16), (0.5126, 0.5126, -1.698), (0.5974, 0.5974, -2.702), (0.5383, 0.5383, -2.167), (0.7925, 0.5295, -3.16), (0.6027, 0.4027, -1.698), (0.7025, 0.4694, -2.702), (0.633, 0.423, -2.167), (0.8805, 0.3647, -3.16), (0.6697, 0.2774, -1.698), (0.7805, 0.3233, -2.702), (0.7034, 0.2913, -2.167), (0.9348, 0.1859, -3.16), (0.711, 0.1414, -1.698), (0.8286, 0.1648, -2.702), (0.7467, 0.1485, -2.167), (0.9531, 4.428e-07, -3.16), (0.7249, 4.802e-07, -1.698), (0.8448, 4.65e-07, -2.702), (0.7613, 4.785e-07, -2.167), (0.9348, -0.1859, -3.16), (0.711, -0.1414, -1.698), (0.8286, -0.1648, -2.702), (0.7467, -0.1485, -2.167), (0.8805, -0.3647, -3.16), (0.6697, -0.2774, -1.698), (0.7805, -0.3233, -2.702), (0.7034, -0.2913, -2.167), (0.7925, -0.5295, -3.16), (0.6027, -0.4027, -1.698), (0.7025, -0.4694, -2.702), (0.633, -0.423, -2.167), (0.6739, -0.6739, -3.16), (0.5126, -0.5126, -1.698), (0.5974, -0.5974, -2.702), (0.5383, -0.5383, -2.167), (0.5295, -0.7925, -3.16), (0.4027, -0.6027, -1.698), (0.4694, -0.7025, -2.702), (0.423, -0.633, -2.167), (0.3647, -0.8805, -3.16), (0.2774, -0.6697, -1.698), (0.3233, -0.7805, -2.702), (0.2913, -0.7034, -2.167), (0.1859, -0.9348, -3.16), (0.1414, -0.711, -1.698), (0.1648, -0.8286, -2.702), (0.1485, -0.7467, -2.167), (-1.845e-07, -0.9531, -3.16), (-1.003e-07, -0.7249, -1.698), (-1.425e-07, -0.8448, -2.702), (-1.113e-07, -0.7613, -2.167), (-0.1859, -0.9348, -3.16), (-0.1414, -0.711, -1.698), (-0.1648, -0.8286, -2.702), (-0.1485, -0.7467, -2.167), (-0.3647, -0.8805, -3.16), (-0.2774, -0.6697, -1.698), (-0.3233, -0.7805, -2.702), (-0.2913, -0.7034, -2.167), (-0.5295, -0.7925, -3.16), (-0.4027, -0.6027, -1.698), (-0.4694, -0.7025, -2.702), (-0.423, -0.633, -2.167), (-0.6739, -0.6739, -3.16), (-0.5126, -0.5126, -1.698), (-0.5974, -0.5974, -2.702), (-0.5383, -0.5383, -2.167), (-0.7925, -0.5295, -3.16), (-0.6027, -0.4027, -1.698), (-0.7025, -0.4694, -2.702), (-0.633, -0.423, -2.167), (-0.8805, -0.3647, -3.16), (-0.6697, -0.2774, -1.698), (-0.7805, -0.3233, -2.702), (-0.7034, -0.2913, -2.167), (-0.9348, -0.1859, -3.16), (-0.711, -0.1414, -1.698), (-0.8286, -0.1648, -2.702), (-0.7467, -0.1485, -2.167), (-0.9531, 1.291e-06, -3.16), (-0.7249, 1.124e-06, -1.698), (-0.8448, 1.216e-06, -2.702), (-0.7613, 1.155e-06, -2.167), (-0.9348, 0.1859, -3.16), (-0.711, 0.1414, -1.698), (-0.8286, 0.1648, -2.702), (-0.7467, 0.1485, -2.167), (-0.8805, 0.3647, -3.16), (-0.6697, 0.2774, -1.698), (-0.7805, 0.3233, -2.702), (-0.7034, 0.2913, -2.167), (-0.7925, 0.5295, -3.16), (-0.6027, 0.4027, -1.698), (-0.7025, 0.4694, -2.702), (-0.633, 0.423, -2.167), (-0.6739, 0.6739, -3.16), (-0.5126, 0.5126, -1.698), (-0.5974, 0.5974, -2.702), (-0.5383, 0.5383, -2.167), (-0.5295, 0.7925, -3.16), (-0.4027, 0.6027, -1.698), (-0.4694, 0.7025, -2.702), (-0.423, 0.633, -2.167), (-0.3647, 0.8805, -3.16), (-0.2774, 0.6697, -1.698), (-0.3233, 0.7805, -2.702), (-0.2913, 0.7034, -2.167), (-0.1859, 0.9348, -3.16), (-0.1414, 0.711, -1.698), (-0.1648, 0.8286, -2.702), (-0.1485, 0.7467, -2.167), (7.572e-08, 1.187, -1.276), (6.922e-08, 1.2, -1.351), (7.101e-08, 1.209, -1.297), (6.875e-08, 1.214, -1.324), (0.234, 1.177, -1.351), (0.2315, 1.164, -1.276), (0.2368, 1.19, -1.324), (0.2358, 1.186, -1.297), (0.4591, 1.108, -1.351), (0.4541, 1.096, -1.276), (0.4644, 1.121, -1.324), (0.4626, 1.117, -1.297), (0.6665, 0.9975, -1.351), (0.6592, 0.9866, -1.276), (0.6742, 1.009, -1.324), (0.6716, 1.005, -1.297), (0.8483, 0.8483, -1.351), (0.839, 0.839, -1.276), (0.8581, 0.8581, -1.324), (0.8547, 0.8547, -1.297), (0.9975, 0.6665, -1.351), (0.9866, 0.6592, -1.276), (1.009, 0.6742, -1.324), (1.005, 0.6716, -1.297), (1.108, 0.4591, -1.351), (1.096, 0.4541, -1.276), (1.121, 0.4644, -1.324), (1.117, 0.4626, -1.297), (1.177, 0.234, -1.351), (1.164, 0.2315, -1.276), (1.19, 0.2368, -1.324), (1.186, 0.2358, -1.297), (1.2, 3.604e-07, -1.351), (1.187, 3.662e-07, -1.276), (1.214, 3.577e-07, -1.324), (1.209, 3.597e-07, -1.297), (1.177, -0.234, -1.351), (1.164, -0.2315, -1.276), (1.19, -0.2368, -1.324), (1.186, -0.2358, -1.297), (1.108, -0.4591, -1.351), (1.096, -0.4541, -1.276), (1.121, -0.4644, -1.324), (1.117, -0.4626, -1.297), (0.9975, -0.6665, -1.351), (0.9866, -0.6592, -1.276), (1.009, -0.6742, -1.324), (1.005, -0.6716, -1.297), (0.8483, -0.8483, -1.351), (0.839, -0.839, -1.276), (0.8581, -0.8581, -1.324), (0.8547, -0.8547, -1.297), (0.6665, -0.9975, -1.351), (0.6592, -0.9866, -1.276), (0.6742, -1.009, -1.324), (0.6716, -1.005, -1.297), (0.4591, -1.108, -1.351), (0.4541, -1.096, -1.276), (0.4644, -1.121, -1.324), (0.4626, -1.117, -1.297), (0.234, -1.177, -1.351), (0.2315, -1.164, -1.276), (0.2368, -1.19, -1.324), (0.2358, -1.186, -1.297), (-3.049e-07, -1.2, -1.351), (-2.936e-07, -1.187, -1.276), (-3.097e-07, -1.214, -1.324), (-3.055e-07, -1.209, -1.297), (-0.234, -1.177, -1.351), (-0.2315, -1.164, -1.276), (-0.2368, -1.19, -1.324), (-0.2358, -1.186, -1.297), (-0.4591, -1.108, -1.351), (-0.4541, -1.096, -1.276), (-0.4644, -1.121, -1.324), (-0.4626, -1.117, -1.297), (-0.6665, -0.9975, -1.351), (-0.6592, -0.9866, -1.276), (-0.6742, -1.009, -1.324), (-0.6716, -1.005, -1.297), (-0.8483, -0.8483, -1.351), (-0.839, -0.839, -1.276), (-0.8581, -0.8581, -1.324), (-0.8547, -0.8547, -1.297), (-0.9975, -0.6665, -1.351), (-0.9866, -0.6592, -1.276), (-1.009, -0.6742, -1.324), (-1.005, -0.6716, -1.297), (-1.108, -0.4591, -1.351), (-1.096, -0.4541, -1.276), (-1.121, -0.4644, -1.324), (-1.117, -0.4626, -1.297), (-1.177, -0.234, -1.351), (-1.164, -0.2315, -1.276), (-1.19, -0.2368, -1.324), (-1.186, -0.2358, -1.297), (-1.2, 1.424e-06, -1.351), (-1.187, 1.418e-06, -1.276), (-1.214, 1.434e-06, -1.324), (-1.209, 1.432e-06, -1.297), (-1.177, 0.234, -1.351), (-1.164, 0.2315, -1.276), (-1.19, 0.2368, -1.324), (-1.186, 0.2358, -1.297), (-1.108, 0.4591, -1.351), (-1.096, 0.4541, -1.276), (-1.121, 0.4644, -1.324), (-1.117, 0.4626, -1.297), (-0.9975, 0.6665, -1.351), (-0.9866, 0.6592, -1.276), (-1.009, 0.6742, -1.324), (-1.005, 0.6716, -1.297), (-0.8483, 0.8483, -1.351), (-0.839, 0.839, -1.276), (-0.8581, 0.8581, -1.324), (-0.8547, 0.8547, -1.297), (-0.6665, 0.9975, -1.351), (-0.6592, 0.9866, -1.276), (-0.6742, 1.009, -1.324), (-0.6716, 1.005, -1.297), (-0.4591, 1.108, -1.351), (-0.4541, 1.096, -1.276), (-0.4644, 1.121, -1.324), (-0.4626, 1.117, -1.297), (-0.234, 1.177, -1.351), (-0.2315, 1.164, -1.276), (-0.2368, 1.19, -1.324), (-0.2358, 1.186, -1.297), (9.969e-08, 1.06, -1.212), (1.193e-07, 0.944, -1.166), (1.062e-07, 1.024, -1.195), (1.133e-07, 0.9817, -1.178), (0.1842, 0.9259, -1.166), (0.2068, 1.04, -1.212), (0.1915, 0.9628, -1.178), (0.1998, 1.005, -1.195), (0.3613, 0.8722, -1.166), (0.4057, 0.9795, -1.212), (0.3757, 0.9069, -1.178), (0.3919, 0.9462, -1.195), (0.5245, 0.7849, -1.166), (0.589, 0.8815, -1.212), (0.5454, 0.8162, -1.178), (0.569, 0.8516, -1.195), (0.6675, 0.6675, -1.166), (0.7497, 0.7497, -1.212), (0.6941, 0.6941, -1.178), (0.7242, 0.7242, -1.195), (0.7849, 0.5245, -1.166), (0.8815, 0.589, -1.212), (0.8162, 0.5454, -1.178), (0.8516, 0.569, -1.195), (0.8722, 0.3613, -1.166), (0.9795, 0.4057, -1.212), (0.9069, 0.3757, -1.178), (0.9462, 0.3919, -1.195), (0.9259, 0.1842, -1.166), (1.04, 0.2068, -1.212), (0.9628, 0.1915, -1.178), (1.005, 0.1998, -1.195), (0.944, 4.332e-07, -1.166), (1.06, 4.018e-07, -1.212), (0.9817, 4.232e-07, -1.178), (1.024, 4.118e-07, -1.195), (0.9259, -0.1842, -1.166), (1.04, -0.2068, -1.212), (0.9628, -0.1915, -1.178), (1.005, -0.1998, -1.195), (0.8722, -0.3613, -1.166), (0.9795, -0.4057, -1.212), (0.9069, -0.3757, -1.178), (0.9462, -0.3919, -1.195), (0.7849, -0.5245, -1.166), (0.8815, -0.589, -1.212), (0.8162, -0.5454, -1.178), (0.8516, -0.569, -1.195), (0.6675, -0.6675, -1.166), (0.7497, -0.7497, -1.212), (0.6941, -0.6941, -1.178), (0.7242, -0.7242, -1.195), (0.5245, -0.7849, -1.166), (0.589, -0.8815, -1.212), (0.5454, -0.8162, -1.178), (0.569, -0.8516, -1.195), (0.3613, -0.8722, -1.166), (0.4057, -0.9795, -1.212), (0.3757, -0.9069, -1.178), (0.3919, -0.9462, -1.195), (0.1842, -0.9259, -1.166), (0.2068, -1.04, -1.212), (0.1915, -0.9628, -1.178), (0.1998, -1.005, -1.195), (-1.742e-07, -0.944, -1.166), (-2.301e-07, -1.06, -1.212), (-1.919e-07, -0.9817, -1.178), (-2.124e-07, -1.024, -1.195), (-0.1842, -0.9259, -1.166), (-0.2068, -1.04, -1.212), (-0.1915, -0.9628, -1.178), (-0.1998, -1.005, -1.195), (-0.3613, -0.8722, -1.166), (-0.4057, -0.9795, -1.212), (-0.3757, -0.9069, -1.178), (-0.3919, -0.9462, -1.195), (-0.5245, -0.7849, -1.166), (-0.589, -0.8815, -1.212), (-0.5454, -0.8162, -1.178), (-0.569, -0.8516, -1.195), (-0.6675, -0.6675, -1.166), (-0.7497, -0.7497, -1.212), (-0.6941, -0.6941, -1.178), (-0.7242, -0.7242, -1.195), (-0.7849, -0.5245, -1.166), (-0.8815, -0.589, -1.212), (-0.8162, -0.5454, -1.178), (-0.8516, -0.569, -1.195), (-0.8722, -0.3613, -1.166), (-0.9795, -0.4057, -1.212), (-0.9069, -0.3757, -1.178), (-0.9462, -0.3919, -1.195), (-0.9259, -0.1842, -1.166), (-1.04, -0.2068, -1.212), (-0.9628, -0.1915, -1.178), (-1.005, -0.1998, -1.195), (-0.944, 1.27e-06, -1.166), (-1.06, 1.342e-06, -1.212), (-0.9817, 1.294e-06, -1.178), (-1.024, 1.32e-06, -1.195), (-0.9259, 0.1842, -1.166), (-1.04, 0.2068, -1.212), (-0.9628, 0.1915, -1.178), (-1.005, 0.1998, -1.195), (-0.8722, 0.3613, -1.166), (-0.9795, 0.4057, -1.212), (-0.9069, 0.3757, -1.178), (-0.9462, 0.3919, -1.195), (-0.7849, 0.5245, -1.166), (-0.8815, 0.589, -1.212), (-0.8162, 0.5454, -1.178), (-0.8516, 0.569, -1.195), (-0.6675, 0.6675, -1.166), (-0.7497, 0.7497, -1.212), (-0.6941, 0.6941, -1.178), (-0.7242, 0.7242, -1.195), (-0.5245, 0.7849, -1.166), (-0.589, 0.8815, -1.212), (-0.5454, 0.8162, -1.178), (-0.569, 0.8516, -1.195), (-0.3613, 0.8722, -1.166), (-0.4057, 0.9795, -1.212), (-0.3757, 0.9069, -1.178), (-0.3919, 0.9462, -1.195), (-0.1842, 0.9259, -1.166), (-0.2068, 1.04, -1.212), (-0.1915, 0.9628, -1.178), (-0.1998, 1.005, -1.195), (8.236e-08, 1.078, -1.423), (7.086e-08, 1.183, -1.369), (7.805e-08, 1.114, -1.413), (7.393e-08, 1.153, -1.393), (0.2307, 1.16, -1.369), (0.2102, 1.057, -1.423), (0.2249, 1.131, -1.393), (0.2174, 1.093, -1.413), (0.4525, 1.093, -1.369), (0.4124, 0.9956, -1.423), (0.4412, 1.065, -1.393), (0.4265, 1.03, -1.413), (0.657, 0.9833, -1.369), (0.5987, 0.896, -1.423), (0.6405, 0.9586, -1.393), (0.6192, 0.9266, -1.413), (0.8362, 0.8362, -1.369), (0.762, 0.762, -1.423), (0.8152, 0.8152, -1.393), (0.788, 0.788, -1.413), (0.9833, 0.657, -1.369), (0.896, 0.5987, -1.423), (0.9586, 0.6405, -1.393), (0.9266, 0.6192, -1.413), (1.093, 0.4525, -1.369), (0.9956, 0.4124, -1.423), (1.065, 0.4412, -1.393), (1.03, 0.4265, -1.413), (1.16, 0.2307, -1.369), (1.057, 0.2102, -1.423), (1.131, 0.2249, -1.393), (1.093, 0.2174, -1.413), (1.183, 3.644e-07, -1.369), (1.078, 3.892e-07, -1.423), (1.153, 3.715e-07, -1.393), (1.114, 3.805e-07, -1.413), (1.16, -0.2307, -1.369), (1.057, -0.2102, -1.423), (1.131, -0.2249, -1.393), (1.093, -0.2174, -1.413), (1.093, -0.4525, -1.369), (0.9956, -0.4124, -1.423), (1.065, -0.4412, -1.393), (1.03, -0.4265, -1.413), (0.9833, -0.657, -1.369), (0.896, -0.5987, -1.423), (0.9586, -0.6405, -1.393), (0.9266, -0.6192, -1.413), (0.8362, -0.8362, -1.369), (0.762, -0.762, -1.423), (0.8152, -0.8152, -1.393), (0.788, -0.788, -1.413), (0.657, -0.9833, -1.369), (0.5987, -0.896, -1.423), (0.6405, -0.9586, -1.393), (0.6192, -0.9266, -1.413), (0.4525, -1.093, -1.369), (0.4124, -0.9956, -1.423), (0.4412, -1.065, -1.393), (0.4265, -1.03, -1.413), (0.2307, -1.16, -1.369), (0.2102, -1.057, -1.423), (0.2249, -1.131, -1.393), (0.2174, -1.093, -1.413), (-2.981e-07, -1.183, -1.369), (-2.547e-07, -1.078, -1.423), (-2.862e-07, -1.153, -1.393), (-2.702e-07, -1.114, -1.413), (-0.2307, -1.16, -1.369), (-0.2102, -1.057, -1.423), (-0.2249, -1.131, -1.393), (-0.2174, -1.093, -1.413), (-0.4525, -1.093, -1.369), (-0.4124, -0.9956, -1.423), (-0.4412, -1.065, -1.393), (-0.4265, -1.03, -1.413), (-0.657, -0.9833, -1.369), (-0.5987, -0.896, -1.423), (-0.6405, -0.9586, -1.393), (-0.6192, -0.9266, -1.413), (-0.8362, -0.8362, -1.369), (-0.762, -0.762, -1.423), (-0.8152, -0.8152, -1.393), (-0.788, -0.788, -1.413), (-0.9833, -0.657, -1.369), (-0.896, -0.5987, -1.423), (-0.9586, -0.6405, -1.393), (-0.9266, -0.6192, -1.413), (-1.093, -0.4525, -1.369), (-0.9956, -0.4124, -1.423), (-1.065, -0.4412, -1.393), (-1.03, -0.4265, -1.413), (-1.16, -0.2307, -1.369), (-1.057, -0.2102, -1.423), (-1.131, -0.2249, -1.393), (-1.093, -0.2174, -1.413), (-1.183, 1.413e-06, -1.369), (-1.078, 1.345e-06, -1.423), (-1.153, 1.394e-06, -1.393), (-1.114, 1.369e-06, -1.413), (-1.16, 0.2307, -1.369), (-1.057, 0.2102, -1.423), (-1.131, 0.2249, -1.393), (-1.093, 0.2174, -1.413), (-1.093, 0.4525, -1.369), (-0.9956, 0.4124, -1.423), (-1.065, 0.4412, -1.393), (-1.03, 0.4265, -1.413), (-0.9833, 0.657, -1.369), (-0.896, 0.5987, -1.423), (-0.9586, 0.6405, -1.393), (-0.9266, 0.6192, -1.413), (-0.8362, 0.8362, -1.369), (-0.762, 0.762, -1.423), (-0.8152, 0.8152, -1.393), (-0.788, 0.788, -1.413), (-0.657, 0.9833, -1.369), (-0.5987, 0.896, -1.423), (-0.6405, 0.9586, -1.393), (-0.6192, 0.9266, -1.413), (-0.4525, 1.093, -1.369), (-0.4124, 0.9956, -1.423), (-0.4412, 1.065, -1.393), (-0.4265, 1.03, -1.413), (-0.2307, 1.16, -1.369), (-0.2102, 1.057, -1.423), (-0.2249, 1.131, -1.393), (-0.2174, 1.093, -1.413), (1.617e-07, 0.7012, -1.083), (0.1368, 0.6877, -1.083), (-0.1368, 0.6877, -1.083), (0.2683, 0.6478, -1.083), (0.3895, 0.583, -1.083), (0.4958, 0.4958, -1.083), (0.583, 0.3895, -1.083), (0.6478, 0.2683, -1.083), (0.6877, 0.1368, -1.083), (0.7012, 4.985e-07, -1.083), (0.6877, -0.1368, -1.083), (0.6478, -0.2683, -1.083), (0.583, -0.3895, -1.083), (0.4958, -0.4958, -1.083), (0.3895, -0.583, -1.083), (0.2683, -0.6478, -1.083), (0.1368, -0.6877, -1.083), (-5.603e-08, -0.7012, -1.083), (-0.1368, -0.6877, -1.083), (-0.2683, -0.6478, -1.083), (-0.3895, -0.583, -1.083), (-0.4958, -0.4958, -1.083), (-0.583, -0.3895, -1.083), (-0.6478, -0.2683, -1.083), (-0.6877, -0.1368, -1.083), (-0.7012, 1.12e-06, -1.083), (-0.6877, 0.1368, -1.083), (-0.6478, 0.2683, -1.083), (-0.583, 0.3895, -1.083), (-0.4958, 0.4958, -1.083), (-0.3895, 0.583, -1.083), (-0.2683, 0.6478, -1.083)], [], [(2, 1, 16, 17), (10, 9, 24, 25), (3, 2, 17, 18), (11, 10, 25, 26), (4, 3, 18, 19), (12, 11, 26, 27), (5, 4, 19, 20), (13, 12, 27, 28), (6, 5, 20, 21), (14, 13, 28, 29), (7, 6, 21, 22), (8, 7, 22, 23), (1, 0, 15, 16), (9, 8, 23, 24), (23, 22, 37, 38), (16, 15, 30, 31), (24, 23, 38, 39), (17, 16, 31, 32), (25, 24, 39, 40), (18, 17, 32, 33), (26, 25, 40, 41), (19, 18, 33, 34), (27, 26, 41, 42), (20, 19, 34, 35), (28, 27, 42, 43), (21, 20, 35, 36), (29, 28, 43, 44), (22, 21, 36, 37), (42, 41, 56, 57), (35, 34, 49, 50), (43, 42, 57, 58), (36, 35, 50, 51), (44, 43, 58, 59), (37, 36, 51, 52), (38, 37, 52, 53), (31, 30, 45, 46), (39, 38, 53, 54), (32, 31, 46, 47), (40, 39, 54, 55), (33, 32, 47, 48), (41, 40, 55, 56), (34, 33, 48, 49), (54, 53, 68, 69), (47, 46, 61, 62), (55, 54, 69, 70), (48, 47, 62, 63), (56, 55, 70, 71), (49, 48, 63, 64), (57, 56, 71, 72), (50, 49, 64, 65), (58, 57, 72, 73), (51, 50, 65, 66), (59, 58, 73, 74), (52, 51, 66, 67), (53, 52, 67, 68), (46, 45, 60, 61), (73, 72, 87, 88), (66, 65, 80, 81), (74, 73, 88, 89), (67, 66, 81, 82), (68, 67, 82, 83), (61, 60, 75, 76), (69, 68, 83, 84), (62, 61, 76, 77), (70, 69, 84, 85), (63, 62, 77, 78), (71, 70, 85, 86), (64, 63, 78, 79), (72, 71, 86, 87), (65, 64, 79, 80), (77, 76, 91, 92), (85, 84, 99, 100), (78, 77, 92, 93), (86, 85, 100, 101), (79, 78, 93, 94), (87, 86, 101, 102), (80, 79, 94, 95), (88, 87, 102, 103), (81, 80, 95, 96), (89, 88, 103, 104), (82, 81, 96, 97), (83, 82, 97, 98), (76, 75, 90, 91), (84, 83, 98, 99), (96, 95, 110, 111), (104, 103, 118, 119), (97, 96, 111, 112), (98, 97, 112, 113), (91, 90, 105, 106), (99, 98, 113, 114), (92, 91, 106, 107), (100, 99, 114, 115), (93, 92, 107, 108), (101, 100, 115, 116), (94, 93, 108, 109), (102, 101, 116, 117), (95, 94, 109, 110), (103, 102, 117, 118), (115, 114, 129, 130), (108, 107, 122, 123), (116, 115, 130, 131), (109, 108, 123, 124), (117, 116, 131, 132), (110, 109, 124, 125), (118, 117, 132, 133), (111, 110, 125, 126), (119, 118, 133, 134), (112, 111, 126, 127), (113, 112, 127, 128), (106, 105, 120, 121), (114, 113, 128, 129), (107, 106, 121, 122), (134, 133, 148, 149), (127, 126, 141, 142), (128, 127, 142, 143), (121, 120, 135, 136), (129, 128, 143, 144), (122, 121, 136, 137), (130, 129, 144, 145), (123, 122, 137, 138), (131, 130, 145, 146), (124, 123, 138, 139), (132, 131, 146, 147), (125, 124, 139, 140), (133, 132, 147, 148), (126, 125, 140, 141), (138, 137, 152, 153), (146, 145, 160, 161), (139, 138, 153, 154), (147, 146, 161, 162), (140, 139, 154, 155), (148, 147, 162, 163), (141, 140, 155, 156), (149, 148, 163, 164), (142, 141, 156, 157), (143, 142, 157, 158), (136, 135, 150, 151), (144, 143, 158, 159), (137, 136, 151, 152), (145, 144, 159, 160), (157, 156, 171, 172), (158, 157, 172, 173), (151, 150, 165, 166), (159, 158, 173, 174), (152, 151, 166, 167), (160, 159, 174, 175), (153, 152, 167, 168), (161, 160, 175, 176), (154, 153, 168, 169), (162, 161, 176, 177), (155, 154, 169, 170), (163, 162, 177, 178), (156, 155, 170, 171), (164, 163, 178, 179), (176, 175, 190, 191), (169, 168, 183, 184), (177, 176, 191, 192), (170, 169, 184, 185), (178, 177, 192, 193), (171, 170, 185, 186), (179, 178, 193, 194), (172, 171, 186, 187), (173, 172, 187, 188), (166, 165, 180, 181), (174, 173, 188, 189), (167, 166, 181, 182), (175, 174, 189, 190), (168, 167, 182, 183), (188, 187, 202, 203), (181, 180, 195, 196), (189, 188, 203, 204), (182, 181, 196, 197), (190, 189, 204, 205), (183, 182, 197, 198), (191, 190, 205, 206), (184, 183, 198, 199), (192, 191, 206, 207), (185, 184, 199, 200), (193, 192, 207, 208), (186, 185, 200, 201), (194, 193, 208, 209), (187, 186, 201, 202), (207, 206, 221, 222), (200, 199, 214, 215), (208, 207, 222, 223), (201, 200, 215, 216), (209, 208, 223, 224), (202, 201, 216, 217), (203, 202, 217, 218), (196, 195, 210, 211), (204, 203, 218, 219), (197, 196, 211, 212), (205, 204, 219, 220), (198, 197, 212, 213), (206, 205, 220, 221), (199, 198, 213, 214), (211, 210, 225, 226), (219, 218, 233, 234), (212, 211, 226, 227), (220, 219, 234, 235), (213, 212, 227, 228), (221, 220, 235, 236), (214, 213, 228, 229), (222, 221, 236, 237), (215, 214, 229, 230), (223, 222, 237, 238), (216, 215, 230, 231), (224, 223, 238, 239), (217, 216, 231, 232), (218, 217, 232, 233), (230, 229, 244, 245), (238, 237, 252, 253), (231, 230, 245, 246), (239, 238, 253, 254), (232, 231, 246, 247), (233, 232, 247, 248), (226, 225, 240, 241), (234, 233, 248, 249), (227, 226, 241, 242), (235, 234, 249, 250), (228, 227, 242, 243), (236, 235, 250, 251), (229, 228, 243, 244), (237, 236, 251, 252), (249, 248, 264, 265), (242, 241, 257, 258), (250, 249, 265, 266), (243, 242, 258, 259), (251, 250, 266, 267), (244, 243, 259, 260), (252, 251, 267, 268), (245, 244, 260, 261), (253, 252, 268, 269), (246, 245, 261, 262), (254, 253, 269, 270), (247, 246, 262, 263), (248, 247, 263, 264), (241, 240, 256, 257), (269, 268, 283, 284), (262, 261, 276, 277), (270, 269, 284, 285), (263, 262, 277, 278), (264, 263, 278, 279), (257, 256, 271, 272), (265, 264, 279, 280), (258, 257, 272, 273), (266, 265, 280, 281), (259, 258, 273, 274), (267, 266, 281, 282), (260, 259, 274, 275), (268, 267, 282, 283), (261, 260, 275, 276), (273, 272, 287, 288), (281, 280, 295, 296), (274, 273, 288, 289), (282, 281, 296, 297), (275, 274, 289, 290), (283, 282, 297, 298), (276, 275, 290, 291), (284, 283, 298, 299), (277, 276, 291, 292), (285, 284, 299, 300), (278, 277, 292, 293), (279, 278, 293, 294), (272, 271, 286, 287), (280, 279, 294, 295), (292, 291, 306, 307), (300, 299, 314, 315), (293, 292, 307, 308), (294, 293, 308, 309), (287, 286, 301, 302), (295, 294, 309, 310), (288, 287, 302, 303), (296, 295, 310, 311), (289, 288, 303, 304), (297, 296, 311, 312), (290, 289, 304, 305), (298, 297, 312, 313), (291, 290, 305, 306), (299, 298, 313, 314), (311, 310, 325, 326), (304, 303, 318, 319), (312, 311, 326, 327), (305, 304, 319, 320), (313, 312, 327, 328), (306, 305, 320, 321), (314, 313, 328, 329), (307, 306, 321, 322), (315, 314, 329, 330), (308, 307, 322, 323), (309, 308, 323, 324), (302, 301, 316, 317), (310, 309, 324, 325), (303, 302, 317, 318), (330, 329, 344, 345), (323, 322, 337, 338), (324, 323, 338, 339), (317, 316, 331, 332), (325, 324, 339, 340), (318, 317, 332, 333), (326, 325, 340, 341), (319, 318, 333, 334), (327, 326, 341, 342), (320, 319, 334, 335), (328, 327, 342, 343), (321, 320, 335, 336), (329, 328, 343, 344), (322, 321, 336, 337), (342, 341, 356, 357), (335, 334, 349, 350), (343, 342, 357, 358), (336, 335, 350, 351), (344, 343, 358, 359), (337, 336, 351, 352), (345, 344, 359, 360), (338, 337, 352, 353), (339, 338, 353, 354), (332, 331, 346, 347), (340, 339, 354, 355), (333, 332, 347, 348), (341, 340, 355, 356), (334, 333, 348, 349), (354, 353, 368, 369), (347, 346, 361, 362), (355, 354, 369, 370), (348, 347, 362, 363), (356, 355, 370, 371), (349, 348, 363, 364), (357, 356, 371, 372), (350, 349, 364, 365), (358, 357, 372, 373), (351, 350, 365, 366), (359, 358, 373, 374), (352, 351, 366, 367), (360, 359, 374, 375), (353, 352, 367, 368), (365, 364, 379, 380), (373, 372, 387, 388), (366, 365, 380, 381), (374, 373, 388, 389), (367, 366, 381, 382), (375, 374, 389, 390), (368, 367, 382, 383), (369, 368, 383, 384), (362, 361, 376, 377), (370, 369, 384, 385), (363, 362, 377, 378), (371, 370, 385, 386), (364, 363, 378, 379), (372, 371, 386, 387), (384, 383, 398, 399), (377, 376, 391, 392), (385, 384, 399, 400), (378, 377, 392, 393), (386, 385, 400, 401), (379, 378, 393, 394), (387, 386, 401, 402), (380, 379, 394, 395), (388, 387, 402, 403), (381, 380, 395, 396), (389, 388, 403, 404), (382, 381, 396, 397), (390, 389, 404, 405), (383, 382, 397, 398), (403, 402, 417, 418), (396, 395, 410, 411), (404, 403, 418, 419), (397, 396, 411, 412), (405, 404, 419, 420), (398, 397, 412, 413), (399, 398, 413, 414), (392, 391, 406, 407), (400, 399, 414, 415), (393, 392, 407, 408), (401, 400, 415, 416), (394, 393, 408, 409), (402, 401, 416, 417), (395, 394, 409, 410), (407, 406, 421, 422), (415, 414, 429, 430), (408, 407, 422, 423), (416, 415, 430, 431), (409, 408, 423, 424), (417, 416, 431, 432), (410, 409, 424, 425), (418, 417, 432, 433), (411, 410, 425, 426), (419, 418, 433, 434), (412, 411, 426, 427), (420, 419, 434, 435), (413, 412, 427, 428), (414, 413, 428, 429), (426, 425, 440, 441), (434, 433, 448, 449), (427, 426, 441, 442), (435, 434, 449, 450), (428, 427, 442, 443), (429, 428, 443, 444), (422, 421, 436, 437), (430, 429, 444, 445), (423, 422, 437, 438), (431, 430, 445, 446), (424, 423, 438, 439), (432, 431, 446, 447), (425, 424, 439, 440), (433, 432, 447, 448), (445, 444, 460, 461), (438, 437, 453, 454), (446, 445, 461, 462), (439, 438, 454, 455), (447, 446, 462, 463), (440, 439, 455, 456), (448, 447, 463, 464), (441, 440, 456, 457), (449, 448, 464, 465), (442, 441, 457, 458), (450, 449, 465, 466), (443, 442, 458, 459), (444, 443, 459, 460), (437, 436, 452, 453), (465, 464, 479, 480), (458, 457, 472, 473), (466, 465, 480, 481), (459, 458, 473, 474), (460, 459, 474, 475), (453, 452, 467, 468), (461, 460, 475, 476), (454, 453, 468, 469), (462, 461, 476, 477), (455, 454, 469, 470), (463, 462, 477, 478), (456, 455, 470, 471), (464, 463, 478, 479), (457, 456, 471, 472), (0, 451, 15), (255, 14, 29), (15, 451, 30), (255, 29, 44), (30, 451, 45), (255, 44, 59), (45, 451, 60), (255, 59, 74), (60, 451, 75), (255, 74, 89), (75, 451, 90), (255, 89, 104), (90, 451, 105), (255, 104, 119), (105, 451, 120), (255, 119, 134), (120, 451, 135), (255, 134, 149), (135, 451, 150), (255, 149, 164), (150, 451, 165), (255, 164, 179), (165, 451, 180), (255, 179, 194), (255, 194, 209), (180, 451, 195), (195, 451, 210), (255, 209, 224), (210, 451, 225), (255, 224, 239), (225, 451, 240), (255, 239, 254), (240, 451, 256), (255, 254, 270), (256, 451, 271), (255, 270, 285), (271, 451, 286), (255, 285, 300), (286, 451, 301), (255, 300, 315), (301, 451, 316), (255, 315, 330), (316, 451, 331), (255, 330, 345), (331, 451, 346), (255, 345, 360), (346, 451, 361), (255, 360, 375), (361, 451, 376), (255, 375, 390), (376, 451, 391), (255, 390, 405), (391, 451, 406), (255, 405, 420), (406, 451, 421), (255, 420, 435), (421, 451, 436), (255, 435, 450), (436, 451, 452), (255, 450, 466), (452, 451, 467), (255, 466, 481), (477, 476, 9, 10), (470, 469, 2, 3), (478, 477, 10, 11), (471, 470, 3, 4), (479, 478, 11, 12), (472, 471, 4, 5), (480, 479, 12, 13), (473, 472, 5, 6), (481, 480, 13, 14), (474, 473, 6, 7), (467, 451, 0), (255, 481, 14), (475, 474, 7, 8), (468, 467, 0, 1), (476, 475, 8, 9), (469, 468, 1, 2), (1091, 1059, 1058, 1092), (1092, 1058, 1060, 1094), (1094, 1060, 1061, 1096), (1096, 1061, 1062, 1098), (1098, 1062, 1063, 1100), (1100, 1063, 1064, 1102), (1102, 1064, 1065, 1104), (1104, 1065, 1066, 1106), (1106, 1066, 1067, 1108), (1108, 1067, 1068, 1110), (1110, 1068, 1069, 1112), (1112, 1069, 1070, 1114), (1114, 1070, 1071, 1116), (1116, 1071, 1072, 1118), (1118, 1072, 1073, 1120), (1120, 1073, 1074, 1122), (1122, 1074, 1075, 1124), (1124, 1075, 1076, 1126), (1126, 1076, 1077, 1128), (1128, 1077, 1078, 1130), (1130, 1078, 1079, 1132), (1132, 1079, 1080, 1134), (1134, 1080, 1081, 1136), (1136, 1081, 1082, 1138), (1138, 1082, 1083, 1140), (1140, 1083, 1084, 1142), (1142, 1084, 1085, 1144), (1144, 1085, 1086, 1146), (1146, 1086, 1087, 1148), (1148, 1087, 1088, 1150), (485, 483, 545, 543, 541, 539, 537, 535, 533, 531, 529, 527, 525, 523, 521, 519, 517, 515, 513, 511, 509, 507, 505, 503, 501, 499, 497, 495, 493, 491, 489, 487), (1152, 1089, 1059, 1091), (1150, 1088, 1089, 1152), (482, 484, 486, 488, 490, 492, 494, 496, 498, 500, 502, 504, 506, 508, 510, 512, 514, 516, 518, 520, 522, 524, 526, 528, 530, 532, 534, 536, 538, 540, 542, 544), (542, 760, 766, 544), (761, 890, 895, 765), (891, 1048, 1054, 894), (607, 606, 608, 609), (765, 895, 771, 610), (482, 611, 615, 484), (610, 771, 774, 616), (770, 899, 903, 775), (609, 608, 547, 546), (540, 755, 760, 542), (756, 886, 890, 761), (887, 1043, 1048, 891), (605, 604, 606, 607), (538, 750, 755, 540), (751, 882, 886, 756), (883, 1038, 1043, 887), (603, 602, 604, 605), (1049, 607, 609, 1053), (536, 745, 750, 538), (746, 878, 882, 751), (879, 1033, 1038, 883), (601, 600, 602, 603), (1044, 605, 607, 1049), (534, 740, 745, 536), (741, 874, 878, 746), (875, 1028, 1033, 879), (599, 598, 600, 601), (1039, 603, 605, 1044), (532, 735, 740, 534), (736, 870, 874, 741), (871, 1023, 1028, 875), (597, 596, 598, 599), (1034, 601, 603, 1039), (530, 730, 735, 532), (731, 866, 870, 736), (867, 1018, 1023, 871), (595, 594, 596, 597), (1029, 599, 601, 1034), (528, 725, 730, 530), (726, 862, 866, 731), (863, 1013, 1018, 867), (593, 592, 594, 595), (1024, 597, 599, 1029), (526, 720, 725, 528), (721, 858, 862, 726), (859, 1008, 1013, 863), (591, 590, 592, 593), (1019, 595, 597, 1024), (524, 715, 720, 526), (716, 854, 858, 721), (855, 1003, 1008, 859), (589, 588, 590, 591), (1014, 593, 595, 1019), (522, 710, 715, 524), (711, 850, 854, 716), (851, 998, 1003, 855), (587, 586, 588, 589), (1009, 591, 593, 1014), (520, 705, 710, 522), (706, 846, 850, 711), (847, 993, 998, 851), (585, 584, 586, 587), (1004, 589, 591, 1009), (518, 700, 705, 520), (701, 842, 846, 706), (843, 988, 993, 847), (583, 582, 584, 585), (999, 587, 589, 1004), (516, 695, 700, 518), (696, 838, 842, 701), (839, 983, 988, 843), (581, 580, 582, 583), (994, 585, 587, 999), (514, 690, 695, 516), (691, 834, 838, 696), (835, 978, 983, 839), (579, 578, 580, 581), (989, 583, 585, 994), (512, 685, 690, 514), (686, 830, 834, 691), (831, 973, 978, 835), (577, 576, 578, 579), (984, 581, 583, 989), (510, 680, 685, 512), (681, 826, 830, 686), (827, 968, 973, 831), (575, 574, 576, 577), (979, 579, 581, 984), (508, 675, 680, 510), (676, 822, 826, 681), (823, 963, 968, 827), (573, 572, 574, 575), (974, 577, 579, 979), (506, 670, 675, 508), (671, 818, 822, 676), (819, 958, 963, 823), (571, 570, 572, 573), (969, 575, 577, 974), (504, 665, 670, 506), (666, 814, 818, 671), (815, 953, 958, 819), (569, 568, 570, 571), (964, 573, 575, 969), (502, 660, 665, 504), (661, 810, 814, 666), (811, 948, 953, 815), (567, 566, 568, 569), (959, 571, 573, 964), (500, 655, 660, 502), (656, 806, 810, 661), (807, 943, 948, 811), (565, 564, 566, 567), (954, 569, 571, 959), (498, 650, 655, 500), (651, 802, 806, 656), (803, 938, 943, 807), (563, 562, 564, 565), (949, 567, 569, 954), (496, 645, 650, 498), (646, 798, 802, 651), (799, 933, 938, 803), (561, 560, 562, 563), (944, 565, 567, 949), (494, 640, 645, 496), (641, 794, 798, 646), (795, 928, 933, 799), (559, 558, 560, 561), (939, 563, 565, 944), (492, 635, 640, 494), (636, 790, 794, 641), (791, 923, 928, 795), (557, 556, 558, 559), (934, 561, 563, 939), (490, 630, 635, 492), (631, 786, 790, 636), (787, 918, 923, 791), (555, 554, 556, 557), (929, 559, 561, 934), (488, 625, 630, 490), (626, 782, 786, 631), (783, 913, 918, 787), (553, 552, 554, 555), (924, 557, 559, 929), (486, 620, 625, 488), (621, 778, 782, 626), (779, 908, 913, 783), (551, 550, 552, 553), (919, 555, 557, 924), (484, 615, 620, 486), (616, 774, 778, 621), (775, 903, 908, 779), (549, 548, 550, 551), (914, 553, 555, 919), (909, 551, 553, 914), (904, 549, 551, 909), (1053, 609, 546, 898), (546, 547, 548, 549), (761, 765, 767, 764), (764, 767, 768, 763), (763, 768, 769, 762), (762, 769, 766, 760), (765, 610, 612, 767), (767, 612, 613, 768), (768, 613, 614, 769), (769, 614, 611, 766), (756, 761, 764, 759), (759, 764, 763, 758), (758, 763, 762, 757), (757, 762, 760, 755), (751, 756, 759, 754), (754, 759, 758, 753), (753, 758, 757, 752), (752, 757, 755, 750), (746, 751, 754, 749), (749, 754, 753, 748), (748, 753, 752, 747), (747, 752, 750, 745), (741, 746, 749, 744), (744, 749, 748, 743), (743, 748, 747, 742), (742, 747, 745, 740), (736, 741, 744, 739), (739, 744, 743, 738), (738, 743, 742, 737), (737, 742, 740, 735), (731, 736, 739, 734), (734, 739, 738, 733), (733, 738, 737, 732), (732, 737, 735, 730), (726, 731, 734, 729), (729, 734, 733, 728), (728, 733, 732, 727), (727, 732, 730, 725), (721, 726, 729, 724), (724, 729, 728, 723), (723, 728, 727, 722), (722, 727, 725, 720), (716, 721, 724, 719), (719, 724, 723, 718), (718, 723, 722, 717), (717, 722, 720, 715), (711, 716, 719, 714), (714, 719, 718, 713), (713, 718, 717, 712), (712, 717, 715, 710), (706, 711, 714, 709), (709, 714, 713, 708), (708, 713, 712, 707), (707, 712, 710, 705), (701, 706, 709, 704), (704, 709, 708, 703), (703, 708, 707, 702), (702, 707, 705, 700), (696, 701, 704, 699), (699, 704, 703, 698), (698, 703, 702, 697), (697, 702, 700, 695), (691, 696, 699, 694), (694, 699, 698, 693), (693, 698, 697, 692), (692, 697, 695, 690), (686, 691, 694, 689), (689, 694, 693, 688), (688, 693, 692, 687), (687, 692, 690, 685), (681, 686, 689, 684), (684, 689, 688, 683), (683, 688, 687, 682), (682, 687, 685, 680), (676, 681, 684, 679), (679, 684, 683, 678), (678, 683, 682, 677), (677, 682, 680, 675), (671, 676, 679, 674), (674, 679, 678, 673), (673, 678, 677, 672), (672, 677, 675, 670), (666, 671, 674, 669), (669, 674, 673, 668), (668, 673, 672, 667), (667, 672, 670, 665), (661, 666, 669, 664), (664, 669, 668, 663), (663, 668, 667, 662), (662, 667, 665, 660), (656, 661, 664, 659), (659, 664, 663, 658), (658, 663, 662, 657), (657, 662, 660, 655), (651, 656, 659, 654), (654, 659, 658, 653), (653, 658, 657, 652), (652, 657, 655, 650), (646, 651, 654, 649), (649, 654, 653, 648), (648, 653, 652, 647), (647, 652, 650, 645), (641, 646, 649, 644), (644, 649, 648, 643), (643, 648, 647, 642), (642, 647, 645, 640), (636, 641, 644, 639), (639, 644, 643, 638), (638, 643, 642, 637), (637, 642, 640, 635), (631, 636, 639, 634), (634, 639, 638, 633), (633, 638, 637, 632), (632, 637, 635, 630), (626, 631, 634, 629), (629, 634, 633, 628), (628, 633, 632, 627), (627, 632, 630, 625), (621, 626, 629, 624), (624, 629, 628, 623), (623, 628, 627, 622), (622, 627, 625, 620), (616, 621, 624, 619), (619, 624, 623, 618), (618, 623, 622, 617), (617, 622, 620, 615), (610, 616, 619, 612), (612, 619, 618, 613), (613, 618, 617, 614), (614, 617, 615, 611), (544, 766, 611, 482), (891, 894, 896, 893), (893, 896, 897, 892), (892, 897, 895, 890), (894, 770, 772, 896), (896, 772, 773, 897), (897, 773, 771, 895), (887, 891, 893, 889), (889, 893, 892, 888), (888, 892, 890, 886), (883, 887, 889, 885), (885, 889, 888, 884), (884, 888, 886, 882), (879, 883, 885, 881), (881, 885, 884, 880), (880, 884, 882, 878), (875, 879, 881, 877), (877, 881, 880, 876), (876, 880, 878, 874), (871, 875, 877, 873), (873, 877, 876, 872), (872, 876, 874, 870), (867, 871, 873, 869), (869, 873, 872, 868), (868, 872, 870, 866), (863, 867, 869, 865), (865, 869, 868, 864), (864, 868, 866, 862), (859, 863, 865, 861), (861, 865, 864, 860), (860, 864, 862, 858), (855, 859, 861, 857), (857, 861, 860, 856), (856, 860, 858, 854), (851, 855, 857, 853), (853, 857, 856, 852), (852, 856, 854, 850), (847, 851, 853, 849), (849, 853, 852, 848), (848, 852, 850, 846), (843, 847, 849, 845), (845, 849, 848, 844), (844, 848, 846, 842), (839, 843, 845, 841), (841, 845, 844, 840), (840, 844, 842, 838), (835, 839, 841, 837), (837, 841, 840, 836), (836, 840, 838, 834), (831, 835, 837, 833), (833, 837, 836, 832), (832, 836, 834, 830), (827, 831, 833, 829), (829, 833, 832, 828), (828, 832, 830, 826), (823, 827, 829, 825), (825, 829, 828, 824), (824, 828, 826, 822), (819, 823, 825, 821), (821, 825, 824, 820), (820, 824, 822, 818), (815, 819, 821, 817), (817, 821, 820, 816), (816, 820, 818, 814), (811, 815, 817, 813), (813, 817, 816, 812), (812, 816, 814, 810), (807, 811, 813, 809), (809, 813, 812, 808), (808, 812, 810, 806), (803, 807, 809, 805), (805, 809, 808, 804), (804, 808, 806, 802), (799, 803, 805, 801), (801, 805, 804, 800), (800, 804, 802, 798), (795, 799, 801, 797), (797, 801, 800, 796), (796, 800, 798, 794), (791, 795, 797, 793), (793, 797, 796, 792), (792, 796, 794, 790), (787, 791, 793, 789), (789, 793, 792, 788), (788, 792, 790, 786), (783, 787, 789, 785), (785, 789, 788, 784), (784, 788, 786, 782), (779, 783, 785, 781), (781, 785, 784, 780), (780, 784, 782, 778), (775, 779, 781, 777), (777, 781, 780, 776), (776, 780, 778, 774), (770, 775, 777, 772), (772, 777, 776, 773), (773, 776, 774, 771), (894, 1054, 899, 770), (1049, 1053, 1055, 1052), (1052, 1055, 1056, 1051), (1051, 1056, 1057, 1050), (1050, 1057, 1054, 1048), (1053, 898, 900, 1055), (1055, 900, 901, 1056), (1056, 901, 902, 1057), (1057, 902, 899, 1054), (1044, 1049, 1052, 1047), (1047, 1052, 1051, 1046), (1046, 1051, 1050, 1045), (1045, 1050, 1048, 1043), (1039, 1044, 1047, 1042), (1042, 1047, 1046, 1041), (1041, 1046, 1045, 1040), (1040, 1045, 1043, 1038), (1034, 1039, 1042, 1037), (1037, 1042, 1041, 1036), (1036, 1041, 1040, 1035), (1035, 1040, 1038, 1033), (1029, 1034, 1037, 1032), (1032, 1037, 1036, 1031), (1031, 1036, 1035, 1030), (1030, 1035, 1033, 1028), (1024, 1029, 1032, 1027), (1027, 1032, 1031, 1026), (1026, 1031, 1030, 1025), (1025, 1030, 1028, 1023), (1019, 1024, 1027, 1022), (1022, 1027, 1026, 1021), (1021, 1026, 1025, 1020), (1020, 1025, 1023, 1018), (1014, 1019, 1022, 1017), (1017, 1022, 1021, 1016), (1016, 1021, 1020, 1015), (1015, 1020, 1018, 1013), (1009, 1014, 1017, 1012), (1012, 1017, 1016, 1011), (1011, 1016, 1015, 1010), (1010, 1015, 1013, 1008), (1004, 1009, 1012, 1007), (1007, 1012, 1011, 1006), (1006, 1011, 1010, 1005), (1005, 1010, 1008, 1003), (999, 1004, 1007, 1002), (1002, 1007, 1006, 1001), (1001, 1006, 1005, 1000), (1000, 1005, 1003, 998), (994, 999, 1002, 997), (997, 1002, 1001, 996), (996, 1001, 1000, 995), (995, 1000, 998, 993), (989, 994, 997, 992), (992, 997, 996, 991), (991, 996, 995, 990), (990, 995, 993, 988), (984, 989, 992, 987), (987, 992, 991, 986), (986, 991, 990, 985), (985, 990, 988, 983), (979, 984, 987, 982), (982, 987, 986, 981), (981, 986, 985, 980), (980, 985, 983, 978), (974, 979, 982, 977), (977, 982, 981, 976), (976, 981, 980, 975), (975, 980, 978, 973), (969, 974, 977, 972), (972, 977, 976, 971), (971, 976, 975, 970), (970, 975, 973, 968), (964, 969, 972, 967), (967, 972, 971, 966), (966, 971, 970, 965), (965, 970, 968, 963), (959, 964, 967, 962), (962, 967, 966, 961), (961, 966, 965, 960), (960, 965, 963, 958), (954, 959, 962, 957), (957, 962, 961, 956), (956, 961, 960, 955), (955, 960, 958, 953), (949, 954, 957, 952), (952, 957, 956, 951), (951, 956, 955, 950), (950, 955, 953, 948), (944, 949, 952, 947), (947, 952, 951, 946), (946, 951, 950, 945), (945, 950, 948, 943), (939, 944, 947, 942), (942, 947, 946, 941), (941, 946, 945, 940), (940, 945, 943, 938), (934, 939, 942, 937), (937, 942, 941, 936), (936, 941, 940, 935), (935, 940, 938, 933), (929, 934, 937, 932), (932, 937, 936, 931), (931, 936, 935, 930), (930, 935, 933, 928), (924, 929, 932, 927), (927, 932, 931, 926), (926, 931, 930, 925), (925, 930, 928, 923), (919, 924, 927, 922), (922, 927, 926, 921), (921, 926, 925, 920), (920, 925, 923, 918), (914, 919, 922, 917), (917, 922, 921, 916), (916, 921, 920, 915), (915, 920, 918, 913), (909, 914, 917, 912), (912, 917, 916, 911), (911, 916, 915, 910), (910, 915, 913, 908), (904, 909, 912, 907), (907, 912, 911, 906), (906, 911, 910, 905), (905, 910, 908, 903), (898, 904, 907, 900), (900, 907, 906, 901), (901, 906, 905, 902), (902, 905, 903, 899), (898, 546, 549, 904), (1157, 1159, 1227, 1223), (1159, 1161, 1231, 1227), (1161, 1163, 1235, 1231), (1163, 1165, 1239, 1235), (1165, 1167, 1243, 1239), (1167, 1169, 1247, 1243), (1169, 1171, 1251, 1247), (1171, 1173, 1255, 1251), (1173, 1175, 1259, 1255), (1175, 1177, 1263, 1259), (1177, 1179, 1267, 1263), (1179, 1181, 1271, 1267), (1181, 1183, 1275, 1271), (1183, 1185, 1279, 1275), (1185, 1187, 1283, 1279), (1187, 1189, 1287, 1283), (1189, 1191, 1291, 1287), (1191, 1193, 1295, 1291), (1193, 1195, 1299, 1295), (1195, 1197, 1303, 1299), (1197, 1199, 1307, 1303), (1199, 1201, 1311, 1307), (1201, 1203, 1315, 1311), (1203, 1205, 1319, 1315), (1205, 1207, 1323, 1319), (1207, 1209, 1327, 1323), (1209, 1211, 1331, 1327), (1211, 1213, 1335, 1331), (1213, 1215, 1339, 1335), (1215, 1217, 1343, 1339), (1154, 1157, 1223, 1218), (606, 1151, 1153, 608), (1151, 1150, 1152, 1153), (608, 1153, 1090, 547), (1153, 1152, 1091, 1090), (604, 1149, 1151, 606), (1149, 1148, 1150, 1151), (602, 1147, 1149, 604), (1147, 1146, 1148, 1149), (600, 1145, 1147, 602), (1145, 1144, 1146, 1147), (598, 1143, 1145, 600), (1143, 1142, 1144, 1145), (596, 1141, 1143, 598), (1141, 1140, 1142, 1143), (594, 1139, 1141, 596), (1139, 1138, 1140, 1141), (592, 1137, 1139, 594), (1137, 1136, 1138, 1139), (590, 1135, 1137, 592), (1135, 1134, 1136, 1137), (588, 1133, 1135, 590), (1133, 1132, 1134, 1135), (586, 1131, 1133, 588), (1131, 1130, 1132, 1133), (584, 1129, 1131, 586), (1129, 1128, 1130, 1131), (582, 1127, 1129, 584), (1127, 1126, 1128, 1129), (580, 1125, 1127, 582), (1125, 1124, 1126, 1127), (578, 1123, 1125, 580), (1123, 1122, 1124, 1125), (576, 1121, 1123, 578), (1121, 1120, 1122, 1123), (574, 1119, 1121, 576), (1119, 1118, 1120, 1121), (572, 1117, 1119, 574), (1117, 1116, 1118, 1119), (570, 1115, 1117, 572), (1115, 1114, 1116, 1117), (568, 1113, 1115, 570), (1113, 1112, 1114, 1115), (566, 1111, 1113, 568), (1111, 1110, 1112, 1113), (564, 1109, 1111, 566), (1109, 1108, 1110, 1111), (562, 1107, 1109, 564), (1107, 1106, 1108, 1109), (560, 1105, 1107, 562), (1105, 1104, 1106, 1107), (558, 1103, 1105, 560), (1103, 1102, 1104, 1105), (556, 1101, 1103, 558), (1101, 1100, 1102, 1103), (554, 1099, 1101, 556), (1099, 1098, 1100, 1101), (552, 1097, 1099, 554), (1097, 1096, 1098, 1099), (550, 1095, 1097, 552), (1095, 1094, 1096, 1097), (548, 1093, 1095, 550), (1093, 1092, 1094, 1095), (547, 1090, 1093, 548), (1090, 1091, 1092, 1093), (1347, 1350, 1606, 1603), (1602, 1607, 1156, 1155), (1216, 1155, 1154, 1217), (1219, 1222, 1058, 1059), (1466, 1470, 1726, 1722), (1214, 1216, 1217, 1215), (1338, 1342, 1089, 1088), (1462, 1466, 1722, 1718), (1723, 1727, 1216, 1214), (1212, 1214, 1215, 1213), (1334, 1338, 1088, 1087), (1458, 1462, 1718, 1714), (1719, 1723, 1214, 1212), (1210, 1212, 1213, 1211), (1330, 1334, 1087, 1086), (1454, 1458, 1714, 1710), (1715, 1719, 1212, 1210), (1208, 1210, 1211, 1209), (1326, 1330, 1086, 1085), (1450, 1454, 1710, 1706), (1711, 1715, 1210, 1208), (1206, 1208, 1209, 1207), (1322, 1326, 1085, 1084), (1446, 1450, 1706, 1702), (1707, 1711, 1208, 1206), (1204, 1206, 1207, 1205), (1318, 1322, 1084, 1083), (1442, 1446, 1702, 1698), (1703, 1707, 1206, 1204), (1202, 1204, 1205, 1203), (1314, 1318, 1083, 1082), (1438, 1442, 1698, 1694), (1699, 1703, 1204, 1202), (1200, 1202, 1203, 1201), (1310, 1314, 1082, 1081), (1434, 1438, 1694, 1690), (1695, 1699, 1202, 1200), (1198, 1200, 1201, 1199), (1306, 1310, 1081, 1080), (1430, 1434, 1690, 1686), (1691, 1695, 1200, 1198), (1196, 1198, 1199, 1197), (1302, 1306, 1080, 1079), (1426, 1430, 1686, 1682), (1687, 1691, 1198, 1196), (1194, 1196, 1197, 1195), (1298, 1302, 1079, 1078), (1422, 1426, 1682, 1678), (1683, 1687, 1196, 1194), (1192, 1194, 1195, 1193), (1294, 1298, 1078, 1077), (1418, 1422, 1678, 1674), (1679, 1683, 1194, 1192), (1190, 1192, 1193, 1191), (1290, 1294, 1077, 1076), (1414, 1418, 1674, 1670), (1675, 1679, 1192, 1190), (1188, 1190, 1191, 1189), (1286, 1290, 1076, 1075), (1410, 1414, 1670, 1666), (1671, 1675, 1190, 1188), (1186, 1188, 1189, 1187), (1282, 1286, 1075, 1074), (1406, 1410, 1666, 1662), (1667, 1671, 1188, 1186), (1184, 1186, 1187, 1185), (1278, 1282, 1074, 1073), (1402, 1406, 1662, 1658), (1663, 1667, 1186, 1184), (1182, 1184, 1185, 1183), (1274, 1278, 1073, 1072), (1398, 1402, 1658, 1654), (1659, 1663, 1184, 1182), (1180, 1182, 1183, 1181), (1270, 1274, 1072, 1071), (1394, 1398, 1654, 1650), (1655, 1659, 1182, 1180), (1178, 1180, 1181, 1179), (1266, 1270, 1071, 1070), (1390, 1394, 1650, 1646), (1651, 1655, 1180, 1178), (1176, 1178, 1179, 1177), (1262, 1266, 1070, 1069), (1386, 1390, 1646, 1642), (1647, 1651, 1178, 1176), (1174, 1176, 1177, 1175), (1258, 1262, 1069, 1068), (1382, 1386, 1642, 1638), (1643, 1647, 1176, 1174), (1172, 1174, 1175, 1173), (1254, 1258, 1068, 1067), (1378, 1382, 1638, 1634), (1639, 1643, 1174, 1172), (1170, 1172, 1173, 1171), (1250, 1254, 1067, 1066), (1374, 1378, 1634, 1630), (1635, 1639, 1172, 1170), (1168, 1170, 1171, 1169), (1246, 1250, 1066, 1065), (1370, 1374, 1630, 1626), (1631, 1635, 1170, 1168), (1166, 1168, 1169, 1167), (1242, 1246, 1065, 1064), (1366, 1370, 1626, 1622), (1627, 1631, 1168, 1166), (1164, 1166, 1167, 1165), (1238, 1242, 1064, 1063), (1362, 1366, 1622, 1618), (1623, 1627, 1166, 1164), (1162, 1164, 1165, 1163), (1234, 1238, 1063, 1062), (1358, 1362, 1618, 1614), (1619, 1623, 1164, 1162), (1160, 1162, 1163, 1161), (1230, 1234, 1062, 1061), (1354, 1358, 1614, 1610), (1615, 1619, 1162, 1160), (1158, 1160, 1161, 1159), (1226, 1230, 1061, 1060), (1350, 1354, 1610, 1606), (1611, 1615, 1160, 1158), (1156, 1158, 1159, 1157), (1222, 1226, 1060, 1058), (1479, 1483, 1355, 1351), (1607, 1611, 1158, 1156), (1155, 1156, 1157, 1154), (1217, 1154, 1218, 1343), (1219, 1342, 1344, 1221), (1221, 1344, 1345, 1220), (1220, 1345, 1343, 1218), (1342, 1338, 1340, 1344), (1344, 1340, 1341, 1345), (1345, 1341, 1339, 1343), (1338, 1334, 1336, 1340), (1340, 1336, 1337, 1341), (1341, 1337, 1335, 1339), (1334, 1330, 1332, 1336), (1336, 1332, 1333, 1337), (1337, 1333, 1331, 1335), (1330, 1326, 1328, 1332), (1332, 1328, 1329, 1333), (1333, 1329, 1327, 1331), (1326, 1322, 1324, 1328), (1328, 1324, 1325, 1329), (1329, 1325, 1323, 1327), (1322, 1318, 1320, 1324), (1324, 1320, 1321, 1325), (1325, 1321, 1319, 1323), (1318, 1314, 1316, 1320), (1320, 1316, 1317, 1321), (1321, 1317, 1315, 1319), (1314, 1310, 1312, 1316), (1316, 1312, 1313, 1317), (1317, 1313, 1311, 1315), (1310, 1306, 1308, 1312), (1312, 1308, 1309, 1313), (1313, 1309, 1307, 1311), (1306, 1302, 1304, 1308), (1308, 1304, 1305, 1309), (1309, 1305, 1303, 1307), (1302, 1298, 1300, 1304), (1304, 1300, 1301, 1305), (1305, 1301, 1299, 1303), (1298, 1294, 1296, 1300), (1300, 1296, 1297, 1301), (1301, 1297, 1295, 1299), (1294, 1290, 1292, 1296), (1296, 1292, 1293, 1297), (1297, 1293, 1291, 1295), (1290, 1286, 1288, 1292), (1292, 1288, 1289, 1293), (1293, 1289, 1287, 1291), (1286, 1282, 1284, 1288), (1288, 1284, 1285, 1289), (1289, 1285, 1283, 1287), (1282, 1278, 1280, 1284), (1284, 1280, 1281, 1285), (1285, 1281, 1279, 1283), (1278, 1274, 1276, 1280), (1280, 1276, 1277, 1281), (1281, 1277, 1275, 1279), (1274, 1270, 1272, 1276), (1276, 1272, 1273, 1277), (1277, 1273, 1271, 1275), (1270, 1266, 1268, 1272), (1272, 1268, 1269, 1273), (1273, 1269, 1267, 1271), (1266, 1262, 1264, 1268), (1268, 1264, 1265, 1269), (1269, 1265, 1263, 1267), (1262, 1258, 1260, 1264), (1264, 1260, 1261, 1265), (1265, 1261, 1259, 1263), (1258, 1254, 1256, 1260), (1260, 1256, 1257, 1261), (1261, 1257, 1255, 1259), (1254, 1250, 1252, 1256), (1256, 1252, 1253, 1257), (1257, 1253, 1251, 1255), (1250, 1246, 1248, 1252), (1252, 1248, 1249, 1253), (1253, 1249, 1247, 1251), (1246, 1242, 1244, 1248), (1248, 1244, 1245, 1249), (1249, 1245, 1243, 1247), (1242, 1238, 1240, 1244), (1244, 1240, 1241, 1245), (1245, 1241, 1239, 1243), (1238, 1234, 1236, 1240), (1240, 1236, 1237, 1241), (1241, 1237, 1235, 1239), (1234, 1230, 1232, 1236), (1236, 1232, 1233, 1237), (1237, 1233, 1231, 1235), (1230, 1226, 1228, 1232), (1232, 1228, 1229, 1233), (1233, 1229, 1227, 1231), (1226, 1222, 1224, 1228), (1228, 1224, 1225, 1229), (1229, 1225, 1223, 1227), (1222, 1219, 1221, 1224), (1224, 1221, 1220, 1225), (1225, 1220, 1218, 1223), (1342, 1219, 1059, 1089), (1732, 1730, 1475, 1598), (1733, 1734, 1486, 1482), (1734, 1735, 1490, 1486), (1735, 1736, 1494, 1490), (1736, 1737, 1498, 1494), (1737, 1738, 1502, 1498), (1738, 1739, 1506, 1502), (1739, 1740, 1510, 1506), (1740, 1741, 1514, 1510), (1741, 1742, 1518, 1514), (1742, 1743, 1522, 1518), (1743, 1744, 1526, 1522), (1744, 1745, 1530, 1526), (1745, 1746, 1534, 1530), (1746, 1747, 1538, 1534), (1747, 1748, 1542, 1538), (1748, 1749, 1546, 1542), (1749, 1750, 1550, 1546), (1750, 1751, 1554, 1550), (1751, 1752, 1558, 1554), (1752, 1753, 1562, 1558), (1753, 1754, 1566, 1562), (1754, 1755, 1570, 1566), (1755, 1756, 1574, 1570), (1756, 1757, 1578, 1574), (1757, 1758, 1582, 1578), (1758, 1759, 1586, 1582), (1759, 1760, 1590, 1586), (1760, 1761, 1594, 1590), (1761, 1732, 1598, 1594), (1727, 1602, 1155, 1216), (1731, 1733, 1482, 1478), (1474, 1479, 1351, 1346), (1483, 1487, 1359, 1355), (1487, 1491, 1363, 1359), (1491, 1495, 1367, 1363), (1495, 1499, 1371, 1367), (1499, 1503, 1375, 1371), (1503, 1507, 1379, 1375), (1507, 1511, 1383, 1379), (1511, 1515, 1387, 1383), (1515, 1519, 1391, 1387), (1519, 1523, 1395, 1391), (1523, 1527, 1399, 1395), (1527, 1531, 1403, 1399), (1531, 1535, 1407, 1403), (1535, 1539, 1411, 1407), (1539, 1543, 1415, 1411), (1543, 1547, 1419, 1415), (1547, 1551, 1423, 1419), (1551, 1555, 1427, 1423), (1555, 1559, 1431, 1427), (1559, 1563, 1435, 1431), (1563, 1567, 1439, 1435), (1567, 1571, 1443, 1439), (1571, 1575, 1447, 1443), (1575, 1579, 1451, 1447), (1579, 1583, 1455, 1451), (1583, 1587, 1459, 1455), (1587, 1591, 1463, 1459), (1591, 1595, 1467, 1463), (1595, 1599, 1471, 1467), (1730, 1731, 1478, 1475), (1599, 1474, 1346, 1471), (1347, 1470, 1472, 1349), (1349, 1472, 1473, 1348), (1348, 1473, 1471, 1346), (1470, 1466, 1468, 1472), (1472, 1468, 1469, 1473), (1473, 1469, 1467, 1471), (1466, 1462, 1464, 1468), (1468, 1464, 1465, 1469), (1469, 1465, 1463, 1467), (1462, 1458, 1460, 1464), (1464, 1460, 1461, 1465), (1465, 1461, 1459, 1463), (1458, 1454, 1456, 1460), (1460, 1456, 1457, 1461), (1461, 1457, 1455, 1459), (1454, 1450, 1452, 1456), (1456, 1452, 1453, 1457), (1457, 1453, 1451, 1455), (1450, 1446, 1448, 1452), (1452, 1448, 1449, 1453), (1453, 1449, 1447, 1451), (1446, 1442, 1444, 1448), (1448, 1444, 1445, 1449), (1449, 1445, 1443, 1447), (1442, 1438, 1440, 1444), (1444, 1440, 1441, 1445), (1445, 1441, 1439, 1443), (1438, 1434, 1436, 1440), (1440, 1436, 1437, 1441), (1441, 1437, 1435, 1439), (1434, 1430, 1432, 1436), (1436, 1432, 1433, 1437), (1437, 1433, 1431, 1435), (1430, 1426, 1428, 1432), (1432, 1428, 1429, 1433), (1433, 1429, 1427, 1431), (1426, 1422, 1424, 1428), (1428, 1424, 1425, 1429), (1429, 1425, 1423, 1427), (1422, 1418, 1420, 1424), (1424, 1420, 1421, 1425), (1425, 1421, 1419, 1423), (1418, 1414, 1416, 1420), (1420, 1416, 1417, 1421), (1421, 1417, 1415, 1419), (1414, 1410, 1412, 1416), (1416, 1412, 1413, 1417), (1417, 1413, 1411, 1415), (1410, 1406, 1408, 1412), (1412, 1408, 1409, 1413), (1413, 1409, 1407, 1411), (1406, 1402, 1404, 1408), (1408, 1404, 1405, 1409), (1409, 1405, 1403, 1407), (1402, 1398, 1400, 1404), (1404, 1400, 1401, 1405), (1405, 1401, 1399, 1403), (1398, 1394, 1396, 1400), (1400, 1396, 1397, 1401), (1401, 1397, 1395, 1399), (1394, 1390, 1392, 1396), (1396, 1392, 1393, 1397), (1397, 1393, 1391, 1395), (1390, 1386, 1388, 1392), (1392, 1388, 1389, 1393), (1393, 1389, 1387, 1391), (1386, 1382, 1384, 1388), (1388, 1384, 1385, 1389), (1389, 1385, 1383, 1387), (1382, 1378, 1380, 1384), (1384, 1380, 1381, 1385), (1385, 1381, 1379, 1383), (1378, 1374, 1376, 1380), (1380, 1376, 1377, 1381), (1381, 1377, 1375, 1379), (1374, 1370, 1372, 1376), (1376, 1372, 1373, 1377), (1377, 1373, 1371, 1375), (1370, 1366, 1368, 1372), (1372, 1368, 1369, 1373), (1373, 1369, 1367, 1371), (1366, 1362, 1364, 1368), (1368, 1364, 1365, 1369), (1369, 1365, 1363, 1367), (1362, 1358, 1360, 1364), (1364, 1360, 1361, 1365), (1365, 1361, 1359, 1363), (1358, 1354, 1356, 1360), (1360, 1356, 1357, 1361), (1361, 1357, 1355, 1359), (1354, 1350, 1352, 1356), (1356, 1352, 1353, 1357), (1357, 1353, 1351, 1355), (1350, 1347, 1349, 1352), (1352, 1349, 1348, 1353), (1353, 1348, 1346, 1351), (1479, 1474, 1476, 1481), (1481, 1476, 1477, 1480), (1480, 1477, 1475, 1478), (1483, 1479, 1481, 1485), (1485, 1481, 1480, 1484), (1484, 1480, 1478, 1482), (1487, 1483, 1485, 1489), (1489, 1485, 1484, 1488), (1488, 1484, 1482, 1486), (1491, 1487, 1489, 1493), (1493, 1489, 1488, 1492), (1492, 1488, 1486, 1490), (1495, 1491, 1493, 1497), (1497, 1493, 1492, 1496), (1496, 1492, 1490, 1494), (1499, 1495, 1497, 1501), (1501, 1497, 1496, 1500), (1500, 1496, 1494, 1498), (1503, 1499, 1501, 1505), (1505, 1501, 1500, 1504), (1504, 1500, 1498, 1502), (1507, 1503, 1505, 1509), (1509, 1505, 1504, 1508), (1508, 1504, 1502, 1506), (1511, 1507, 1509, 1513), (1513, 1509, 1508, 1512), (1512, 1508, 1506, 1510), (1515, 1511, 1513, 1517), (1517, 1513, 1512, 1516), (1516, 1512, 1510, 1514), (1519, 1515, 1517, 1521), (1521, 1517, 1516, 1520), (1520, 1516, 1514, 1518), (1523, 1519, 1521, 1525), (1525, 1521, 1520, 1524), (1524, 1520, 1518, 1522), (1527, 1523, 1525, 1529), (1529, 1525, 1524, 1528), (1528, 1524, 1522, 1526), (1531, 1527, 1529, 1533), (1533, 1529, 1528, 1532), (1532, 1528, 1526, 1530), (1535, 1531, 1533, 1537), (1537, 1533, 1532, 1536), (1536, 1532, 1530, 1534), (1539, 1535, 1537, 1541), (1541, 1537, 1536, 1540), (1540, 1536, 1534, 1538), (1543, 1539, 1541, 1545), (1545, 1541, 1540, 1544), (1544, 1540, 1538, 1542), (1547, 1543, 1545, 1549), (1549, 1545, 1544, 1548), (1548, 1544, 1542, 1546), (1551, 1547, 1549, 1553), (1553, 1549, 1548, 1552), (1552, 1548, 1546, 1550), (1555, 1551, 1553, 1557), (1557, 1553, 1552, 1556), (1556, 1552, 1550, 1554), (1559, 1555, 1557, 1561), (1561, 1557, 1556, 1560), (1560, 1556, 1554, 1558), (1563, 1559, 1561, 1565), (1565, 1561, 1560, 1564), (1564, 1560, 1558, 1562), (1567, 1563, 1565, 1569), (1569, 1565, 1564, 1568), (1568, 1564, 1562, 1566), (1571, 1567, 1569, 1573), (1573, 1569, 1568, 1572), (1572, 1568, 1566, 1570), (1575, 1571, 1573, 1577), (1577, 1573, 1572, 1576), (1576, 1572, 1570, 1574), (1579, 1575, 1577, 1581), (1581, 1577, 1576, 1580), (1580, 1576, 1574, 1578), (1583, 1579, 1581, 1585), (1585, 1581, 1580, 1584), (1584, 1580, 1578, 1582), (1587, 1583, 1585, 1589), (1589, 1585, 1584, 1588), (1588, 1584, 1582, 1586), (1591, 1587, 1589, 1593), (1593, 1589, 1588, 1592), (1592, 1588, 1586, 1590), (1595, 1591, 1593, 1597), (1597, 1593, 1592, 1596), (1596, 1592, 1590, 1594), (1599, 1595, 1597, 1601), (1601, 1597, 1596, 1600), (1600, 1596, 1594, 1598), (1474, 1599, 1601, 1476), (1476, 1601, 1600, 1477), (1477, 1600, 1598, 1475), (1607, 1602, 1604, 1609), (1609, 1604, 1605, 1608), (1608, 1605, 1603, 1606), (1611, 1607, 1609, 1613), (1613, 1609, 1608, 1612), (1612, 1608, 1606, 1610), (1615, 1611, 1613, 1617), (1617, 1613, 1612, 1616), (1616, 1612, 1610, 1614), (1619, 1615, 1617, 1621), (1621, 1617, 1616, 1620), (1620, 1616, 1614, 1618), (1623, 1619, 1621, 1625), (1625, 1621, 1620, 1624), (1624, 1620, 1618, 1622), (1627, 1623, 1625, 1629), (1629, 1625, 1624, 1628), (1628, 1624, 1622, 1626), (1631, 1627, 1629, 1633), (1633, 1629, 1628, 1632), (1632, 1628, 1626, 1630), (1635, 1631, 1633, 1637), (1637, 1633, 1632, 1636), (1636, 1632, 1630, 1634), (1639, 1635, 1637, 1641), (1641, 1637, 1636, 1640), (1640, 1636, 1634, 1638), (1643, 1639, 1641, 1645), (1645, 1641, 1640, 1644), (1644, 1640, 1638, 1642), (1647, 1643, 1645, 1649), (1649, 1645, 1644, 1648), (1648, 1644, 1642, 1646), (1651, 1647, 1649, 1653), (1653, 1649, 1648, 1652), (1652, 1648, 1646, 1650), (1655, 1651, 1653, 1657), (1657, 1653, 1652, 1656), (1656, 1652, 1650, 1654), (1659, 1655, 1657, 1661), (1661, 1657, 1656, 1660), (1660, 1656, 1654, 1658), (1663, 1659, 1661, 1665), (1665, 1661, 1660, 1664), (1664, 1660, 1658, 1662), (1667, 1663, 1665, 1669), (1669, 1665, 1664, 1668), (1668, 1664, 1662, 1666), (1671, 1667, 1669, 1673), (1673, 1669, 1668, 1672), (1672, 1668, 1666, 1670), (1675, 1671, 1673, 1677), (1677, 1673, 1672, 1676), (1676, 1672, 1670, 1674), (1679, 1675, 1677, 1681), (1681, 1677, 1676, 1680), (1680, 1676, 1674, 1678), (1683, 1679, 1681, 1685), (1685, 1681, 1680, 1684), (1684, 1680, 1678, 1682), (1687, 1683, 1685, 1689), (1689, 1685, 1684, 1688), (1688, 1684, 1682, 1686), (1691, 1687, 1689, 1693), (1693, 1689, 1688, 1692), (1692, 1688, 1686, 1690), (1695, 1691, 1693, 1697), (1697, 1693, 1692, 1696), (1696, 1692, 1690, 1694), (1699, 1695, 1697, 1701), (1701, 1697, 1696, 1700), (1700, 1696, 1694, 1698), (1703, 1699, 1701, 1705), (1705, 1701, 1700, 1704), (1704, 1700, 1698, 1702), (1707, 1703, 1705, 1709), (1709, 1705, 1704, 1708), (1708, 1704, 1702, 1706), (1711, 1707, 1709, 1713), (1713, 1709, 1708, 1712), (1712, 1708, 1706, 1710), (1715, 1711, 1713, 1717), (1717, 1713, 1712, 1716), (1716, 1712, 1710, 1714), (1719, 1715, 1717, 1721), (1721, 1717, 1716, 1720), (1720, 1716, 1714, 1718), (1723, 1719, 1721, 1725), (1725, 1721, 1720, 1724), (1724, 1720, 1718, 1722), (1727, 1723, 1725, 1729), (1729, 1725, 1724, 1728), (1728, 1724, 1722, 1726), (1602, 1727, 1729, 1604), (1604, 1729, 1728, 1605), (1605, 1728, 1726, 1603), (1470, 1347, 1603, 1726), (483, 485, 1731, 1730), (485, 487, 1733, 1731), (543, 545, 1732, 1761), (541, 543, 1761, 1760), (539, 541, 1760, 1759), (537, 539, 1759, 1758), (535, 537, 1758, 1757), (533, 535, 1757, 1756), (531, 533, 1756, 1755), (529, 531, 1755, 1754), (527, 529, 1754, 1753), (525, 527, 1753, 1752), (523, 525, 1752, 1751), (521, 523, 1751, 1750), (519, 521, 1750, 1749), (517, 519, 1749, 1748), (515, 517, 1748, 1747), (513, 515, 1747, 1746), (511, 513, 1746, 1745), (509, 511, 1745, 1744), (507, 509, 1744, 1743), (505, 507, 1743, 1742), (503, 505, 1742, 1741), (501, 503, 1741, 1740), (499, 501, 1740, 1739), (497, 499, 1739, 1738), (495, 497, 1738, 1737), (493, 495, 1737, 1736), (491, 493, 1736, 1735), (489, 491, 1735, 1734), (487, 489, 1734, 1733), (545, 483, 1730, 1732)])
me_sphere.polygons.foreach_set('use_smooth', [True] * 1762)
me_sphere.materials.append(mat_redtest)
me_sphere.use_remesh_preserve_volume = False
me_sphere.use_remesh_preserve_attributes = False
me_sphere.use_mirror_vertex_groups = False
me_sphere.update()

# ---- objects
ob_pawn = bpy.data.objects.new('Pawn', me_sphere)
ob_lamp = bpy.data.objects.new('Lamp', light_lamp)
ob_camera = bpy.data.objects.new('Camera', cam_camera)

# ---- transforms, parenting, visibility, modifiers, constraints
ob_pawn.location = (0.0, 0.0, 3.968)
ob_pawn.scale = (0.7197, 0.7197, 0.7197)
ob_pawn.lineart.crease_threshold = 0.0
ob_lamp.location = (4.076, 1.005, 5.904)
ob_lamp.rotation_euler = (0.6503, 0.05522, 1.866)
ob_lamp.lock_rotations_4d = False
ob_lamp.empty_display_type = 'ARROWS'
ob_lamp.color = (0.0, 0.0, 0.0, 0.0)
ob_lamp.lineart.crease_threshold = 0.0
ob_camera.location = (7.481, -6.508, 5.344)
ob_camera.rotation_euler = (1.109, 0.01082, 0.8149)
ob_camera.lock_rotations_4d = False
ob_camera.empty_display_type = 'ARROWS'
ob_camera.color = (0.0, 0.0, 0.0, 0.0)
ob_camera.display_type = 'WIRE'
ob_camera.lineart.crease_threshold = 0.0

# ---- collection membership
col_collection_1.objects.link(ob_pawn)
col_collection_1.objects.link(ob_lamp)
col_collection_1.objects.link(ob_camera)

# ---- scene / render settings (as saved in the file)
scene.camera = ob_camera
scene.frame_start = 1; scene.frame_end = 250; scene.frame_set(1)
scene.render.engine = 'BLENDER_EEVEE_NEXT'
scene.render.resolution_percentage = 50
scene.render.dither_intensity = 0.0
scene.cycles.use_denoising = False
scene.cycles.samples = 10
scene.cycles.sampling_pattern = 'TABULATED_SOBOL'
scene.cycles.light_sampling_threshold = 0.0
scene.cycles.use_adaptive_sampling = False
scene.cycles.use_light_tree = False
scene.cycles.blur_glossy = 0.0
scene.cycles.pixel_filter_type = 'GAUSSIAN'
scene.cycles.sample_clamp_indirect = 0.0
scene.view_settings.view_transform = 'Standard'
bpy.context.view_layer.update()
